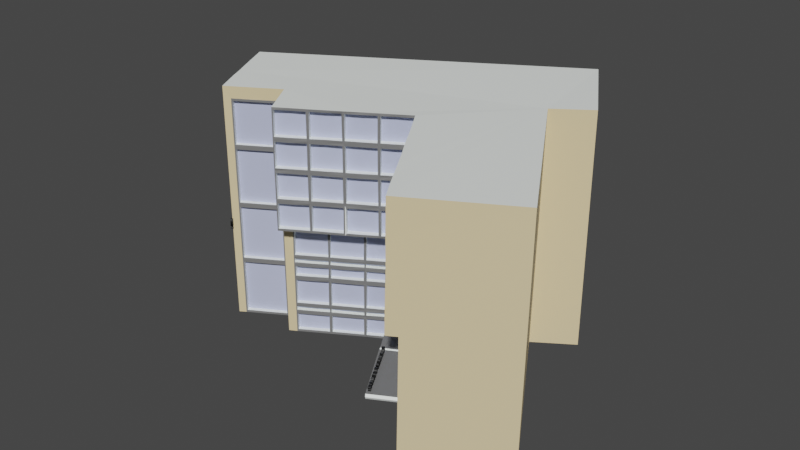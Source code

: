 # Source: G.blend  (saved by Blender 3.1.7; exported with 4.5.12 LTS)
import bpy
from mathutils import Matrix  # noqa: F401  (used for matrix-valued properties, if any)

bpy.ops.wm.read_factory_settings(use_empty=True)
scene = bpy.context.scene
scene.name = 'Scene'

# ---- collections
col_collection = bpy.data.collections.new('Collection'); scene.collection.children.link(col_collection)

# ---- materials (node trees are filled in below, after node groups)
mat_material = bpy.data.materials.new('Material')
mat_material.use_transparent_shadow = False
mat_001 = bpy.data.materials.new('외벽.001')
mat_001.use_transparent_shadow = False
mat_glass = bpy.data.materials.new('Glass')
mat_glass.use_transparent_shadow = False
mat_window_frame = bpy.data.materials.new('window frame')
mat_window_frame.use_transparent_shadow = False
mat_color = bpy.data.materials.new('Color')
mat_color.use_transparent_shadow = False
mat_dunkin = bpy.data.materials.new('Dunkin')
mat_dunkin.use_transparent_shadow = False

# ---- material node trees
mat_material.use_nodes = True; mat_material.node_tree.nodes.clear()
_N = mat_material.node_tree.nodes; _L = mat_material.node_tree.links
n0 = _N.new('ShaderNodeBsdfPrincipled'); n0.name = 'Principled BSDF'; n0.location = (10, 300)
n0.distribution = 'GGX'
n0.subsurface_method = 'RANDOM_WALK_SKIN'
n0.inputs[0].default_value = (0.9576, 1.0, 0.9681, 1.0)
n0.inputs[3].default_value = 1.45
n0.inputs[27].default_value = (0.0, 0.0, 0.0, 1.0)
n0.inputs[28].default_value = 1.0
n1 = _N.new('ShaderNodeOutputMaterial'); n1.name = 'Material Output'; n1.location = (300, 300)
_L.new(n0.outputs[0], n1.inputs[0])
n1.is_active_output = True
mat_001.use_nodes = True; mat_001.node_tree.nodes.clear()
_N = mat_001.node_tree.nodes; _L = mat_001.node_tree.links
n0 = _N.new('ShaderNodeBsdfPrincipled'); n0.name = 'Principled BSDF'; n0.location = (10, 300)
n0.distribution = 'GGX'
n0.subsurface_method = 'RANDOM_WALK_SKIN'
n0.inputs[0].default_value = (0.7913, 0.6414, 0.3753, 1.0)
n0.inputs[3].default_value = 1.45
n0.inputs[27].default_value = (0.0, 0.0, 0.0, 1.0)
n0.inputs[28].default_value = 1.0
n1 = _N.new('ShaderNodeOutputMaterial'); n1.name = 'Material Output'; n1.location = (300, 300)
_L.new(n0.outputs[0], n1.inputs[0])
n1.is_active_output = True
mat_glass.use_nodes = True; mat_glass.node_tree.nodes.clear()
_N = mat_glass.node_tree.nodes; _L = mat_glass.node_tree.links
n0 = _N.new('ShaderNodeBsdfPrincipled'); n0.name = 'Principled BSDF'; n0.location = (10, 300)
n0.distribution = 'GGX'
n0.subsurface_method = 'RANDOM_WALK_SKIN'
n0.inputs[0].default_value = (0.5149, 0.5583, 0.7682, 1.0)
n0.inputs[3].default_value = 1.45
n0.inputs[27].default_value = (0.0, 0.0, 0.0, 1.0)
n0.inputs[28].default_value = 1.0
n1 = _N.new('ShaderNodeOutputMaterial'); n1.name = 'Material Output'; n1.location = (300, 300)
_L.new(n0.outputs[0], n1.inputs[0])
n1.is_active_output = True
mat_window_frame.use_nodes = True; mat_window_frame.node_tree.nodes.clear()
_N = mat_window_frame.node_tree.nodes; _L = mat_window_frame.node_tree.links
n0 = _N.new('ShaderNodeBsdfPrincipled'); n0.name = 'Principled BSDF'; n0.location = (10, 300)
n0.distribution = 'GGX'
n0.subsurface_method = 'RANDOM_WALK_SKIN'
n0.inputs[0].default_value = (0.1902, 0.1902, 0.1902, 1.0)
n0.inputs[3].default_value = 1.45
n0.inputs[27].default_value = (0.0, 0.0, 0.0, 1.0)
n0.inputs[28].default_value = 1.0
n1 = _N.new('ShaderNodeOutputMaterial'); n1.name = 'Material Output'; n1.location = (300, 300)
_L.new(n0.outputs[0], n1.inputs[0])
n1.is_active_output = True
mat_color.use_nodes = True; mat_color.node_tree.nodes.clear()
_N = mat_color.node_tree.nodes; _L = mat_color.node_tree.links
n0 = _N.new('ShaderNodeBsdfPrincipled'); n0.name = 'Principled BSDF'; n0.location = (10, 300)
n0.distribution = 'GGX'
n0.subsurface_method = 'RANDOM_WALK_SKIN'
n0.inputs[0].default_value = (0.004895, 0.004895, 0.004895, 1.0)
n0.inputs[3].default_value = 1.45
n0.inputs[27].default_value = (0.0, 0.0, 0.0, 1.0)
n0.inputs[28].default_value = 1.0
n1 = _N.new('ShaderNodeOutputMaterial'); n1.name = 'Material Output'; n1.location = (300, 300)
_L.new(n0.outputs[0], n1.inputs[0])
n1.is_active_output = True
mat_dunkin.use_nodes = True; mat_dunkin.node_tree.nodes.clear()
_N = mat_dunkin.node_tree.nodes; _L = mat_dunkin.node_tree.links
n0 = _N.new('ShaderNodeBsdfPrincipled'); n0.name = 'Principled BSDF'; n0.location = (10, 300)
n0.distribution = 'GGX'
n0.subsurface_method = 'RANDOM_WALK_SKIN'
n0.inputs[0].default_value = (0.006891, 0.007193, 0.007059, 1.0)
n0.inputs[3].default_value = 1.45
n0.inputs[27].default_value = (0.0, 0.0, 0.0, 1.0)
n0.inputs[28].default_value = 1.0
n1 = _N.new('ShaderNodeOutputMaterial'); n1.name = 'Material Output'; n1.location = (300, 300)
_L.new(n0.outputs[0], n1.inputs[0])
n1.is_active_output = True

# ---- world
world_world = bpy.data.worlds.new('World'); scene.world = world_world
world_world.use_nodes = True; world_world.node_tree.nodes.clear()
_N = world_world.node_tree.nodes; _L = world_world.node_tree.links
n0 = _N.new('ShaderNodeOutputWorld'); n0.name = 'World Output'; n0.location = (300, 300)
n1 = _N.new('ShaderNodeBackground'); n1.name = 'Background'; n1.location = (10, 300)
n1.inputs[0].default_value = (0.05088, 0.05088, 0.05088, 1.0)
_L.new(n1.outputs[0], n0.inputs[0])
n0.is_active_output = True
world_world.color = (0.05088, 0.05088, 0.05088)
world_world.use_sun_shadow = False
world_world.sun_shadow_jitter_overblur = 0.0

# ---- meshes
me_areas_building_006 = bpy.data.meshes.new('Areas:building.006')
me_areas_building_006.from_pydata([(135.6, -113.4, -7.629e-06), (186.4, -92.12, -7.629e-06), (193.3, -108.7, 7.629e-06), (186.2, -111.7, -0.112), (172.3, -120.8, 0.00743), (151.5, -129.5, 7.629e-06), (149.8, -125.5, 7.629e-06), (136.0, -113.2, 19.6), (149.8, -125.5, 20.0), (186.7, -111.4, 19.89), (193.3, -108.7, 20.0), (186.0, -92.28, 19.6), (172.6, -120.7, 10.0), (149.8, -125.5, 10.0), (140.9, -129.2, -7.629e-06), (140.9, -129.2, 20.0), (145.4, -127.3, 10.2), (145.4, -127.3, 1.511e-07), (145.4, -127.3, 15.2), (145.4, -127.3, 5.2), (172.2, -124.5, 19.8), (152.9, -132.4, 19.8), (153.0, -132.6, 10.2), (172.3, -124.7, 10.2), (175.4, -127.5, 9.719), (175.1, -127.5, -0.08143), (145.4, -127.3, 19.01), (142.2, -128.6, 10.2), (142.0, -128.7, -5.647e-06), (142.2, -128.6, 15.2), (142.2, -128.6, 5.2), (148.5, -126.0, 10.2), (148.7, -125.9, 5.798e-06), (148.5, -126.0, 15.2), (148.5, -126.0, 5.2), (148.5, -126.0, 18.81), (142.2, -128.6, 18.81), (199.1, -142.1, -0.06592), (184.0, -148.5, 0.04928), (199.5, -141.8, 19.93), (184.1, -148.1, 9.847), (182.5, -148.8, 10.26), (182.7, -148.7, 19.86), (175.3, -127.6, 5.119), (184.0, -148.2, 5.248), (179.9, -138.0, 9.784), (179.6, -138.0, -0.01607), (179.8, -138.1, 5.184), (138.0, -120.5, 19.8), (137.9, -120.3, -7.629e-06), (138.0, -120.5, 10.2), (139.2, -124.1, 19.8), (139.2, -124.3, -7.629e-06), (136.6, -116.4, -7.629e-06), (139.2, -124.1, 10.2), (138.0, -120.5, 5.2), (138.0, -120.5, 15.2), (139.2, -124.1, 15.2), (139.2, -124.1, 5.2), (137.3, -118.3, -7.629e-06), (138.6, -122.3, 19.8), (138.6, -122.3, -7.629e-06), (135.9, -114.4, -7.629e-06), (138.6, -122.3, 10.2), (138.6, -122.3, 15.2), (138.6, -122.3, 5.2), (139.2, -124.1, 2.7), (138.6, -122.3, 2.7), (139.2, -124.1, 7.7), (138.6, -122.3, 7.7), (139.2, -124.1, 12.7), (138.6, -122.3, 12.7), (139.2, -124.1, 17.7), (138.6, -122.3, 17.7), (138.0, -120.5, 17.7), (136.6, -116.4, 7.5), (136.0, -114.6, 7.3), (138.0, -120.5, 7.7), (137.2, -118.1, 7.3), (138.0, -120.5, 2.7), (138.0, -120.5, 12.7), (136.0, -114.6, 3.95), (136.6, -116.4, 3.75), (137.2, -118.1, 3.95), (151.5, -129.5, 10.0), (162.2, -128.4, 19.8), (152.9, -132.5, 15.2), (177.4, -136.4, 19.83), (177.3, -136.6, 10.23), (182.6, -148.7, 15.26), (172.3, -124.6, 15.2), (162.3, -128.7, 10.2), (177.3, -136.5, 15.23), (162.3, -128.5, 15.2), (167.1, -126.4, 19.8), (153.0, -132.5, 12.7), (180.0, -142.5, 19.84), (179.9, -142.7, 10.25), (182.6, -148.7, 17.76), (172.3, -124.6, 12.7), (167.2, -126.6, 10.2), (157.4, -130.5, 19.8), (152.9, -132.4, 17.7), (174.7, -130.3, 19.81), (174.7, -130.5, 10.21), (182.5, -148.8, 12.76), (172.2, -124.5, 17.7), (157.5, -130.7, 10.2), (174.7, -130.4, 15.21), (180.0, -142.6, 15.24), (177.4, -136.4, 17.73), (177.5, -136.9, 12.73), (157.4, -130.6, 15.2), (167.1, -126.5, 15.2), (162.3, -128.5, 17.7), (162.3, -128.6, 12.7), (167.2, -126.6, 12.7), (167.1, -126.5, 17.7), (157.4, -130.5, 17.7), (180.1, -143.0, 12.75), (180.0, -142.6, 17.74), (174.7, -130.3, 17.71), (174.9, -130.8, 12.72), (157.4, -130.6, 12.7), (169.7, -125.3, 19.8), (181.4, -145.8, 19.85), (181.3, -146.0, 10.25), (169.8, -125.5, 10.2), (160.0, -129.4, 19.8), (176.1, -133.5, 19.82), (176.1, -133.7, 10.22), (160.1, -129.6, 10.2), (173.5, -127.5, 15.21), (178.7, -139.7, 15.24), (155.2, -131.5, 15.2), (164.9, -127.5, 15.2), (164.9, -127.4, 19.8), (178.8, -139.6, 19.84), (178.7, -139.8, 10.24), (164.9, -127.6, 10.2), (155.1, -131.4, 19.8), (173.5, -127.4, 19.81), (173.5, -127.6, 10.21), (155.2, -131.6, 10.2), (176.1, -133.6, 15.22), (181.4, -145.9, 15.25), (160.0, -129.5, 15.2), (169.8, -125.4, 15.2), (164.9, -127.5, 12.7), (169.8, -125.5, 12.7), (164.9, -127.4, 17.7), (169.7, -125.4, 17.7), (155.2, -131.5, 17.7), (160.0, -129.4, 17.7), (178.7, -139.8, 12.74), (181.3, -145.9, 12.75), (178.8, -139.7, 17.74), (181.4, -145.8, 17.75), (173.5, -127.4, 17.71), (176.1, -133.6, 17.72), (173.5, -127.5, 12.71), (176.1, -133.7, 12.72), (155.2, -131.6, 12.7), (160.1, -129.5, 12.7), (152.8, -129.0, 0.0004715), (163.2, -124.6, 0.004183), (171.0, -121.4, 5.203), (160.7, -125.7, 5.202), (158.0, -126.8, 0.002327), (168.4, -122.5, 0.006038), (165.9, -123.5, 5.203), (155.4, -127.9, 5.201), (170.9, -121.4, 2.705), (165.9, -123.5, 2.704), (160.6, -125.7, 2.702), (155.4, -127.9, 2.701), (155.4, -127.9, 0.001399), (165.8, -123.6, 0.005111), (168.3, -122.5, 5.203), (157.8, -126.8, 5.201), (160.6, -125.7, 0.003255), (171.0, -121.4, 0.006966), (163.1, -124.7, 5.202), (153.0, -128.9, 5.2), (168.7, -122.4, 2.705), (163.4, -124.5, 2.703), (158.2, -126.7, 2.702), (153.0, -128.9, 2.7), (171.0, -121.3, 6.403), (168.4, -122.4, 6.402), (160.7, -125.7, 6.401), (157.9, -126.8, 6.401), (155.4, -127.9, 6.4), (152.9, -128.9, 6.4), (165.9, -123.5, 6.402), (163.2, -124.6, 6.401), (152.9, -128.9, 2.025), (155.4, -127.9, 1.676), (163.1, -124.7, 2.028), (165.8, -123.5, 1.679), (163.1, -124.6, 7.076), (165.9, -123.5, 7.077), (153.0, -128.9, 7.075), (155.4, -127.9, 7.075), (157.9, -126.8, 7.076), (160.7, -125.7, 7.076), (157.9, -126.8, 9.175), (160.7, -125.6, 9.175), (153.0, -128.9, 9.175), (155.4, -127.8, 9.175), (168.4, -122.4, 7.077), (171.0, -121.3, 7.077), (168.4, -122.4, 9.175), (171.1, -121.3, 9.175), (163.2, -124.6, 9.175), (166.0, -123.4, 9.175), (168.3, -122.5, 2.03), (170.9, -121.4, 2.031), (157.9, -126.8, 2.027), (160.6, -125.7, 1.678), (161.0, -102.8, -7.629e-06), (173.7, -97.44, -7.629e-06), (148.3, -108.1, -7.629e-06), (186.2, -92.2, 7.7), (135.8, -113.3, 7.7), (180.1, -94.78, -7.629e-06), (154.7, -105.4, -7.629e-06), (161.2, -102.7, 7.7), (186.2, -92.2, 12.7), (186.2, -92.2, 2.7), (135.8, -113.3, 2.7), (135.8, -113.3, 12.7), (167.4, -100.1, -7.629e-06), (142.0, -110.7, -7.629e-06), (161.2, -102.7, 12.7), (161.2, -102.7, 2.7), (173.9, -97.36, 12.7), (148.5, -108.0, 7.7), (148.5, -108.0, 2.7), (173.9, -97.36, 7.7), (173.9, -97.36, 2.7), (148.5, -108.0, 12.7), (142.0, -110.7, 12.7), (154.7, -105.4, 12.7), (167.4, -100.1, 2.7), (180.1, -94.78, 2.7), (180.1, -94.78, 7.7), (142.0, -110.7, 2.7), (154.7, -105.4, 2.7), (154.7, -105.4, 7.35), (167.4, -100.1, 12.7), (180.1, -94.78, 12.7), (142.0, -110.7, 7.35), (167.4, -100.1, 7.35), (186.0, -92.28, 16.65), (186.3, -92.18, 6.4), (135.8, -113.3, 6.4), (136.0, -113.2, 16.65), (161.0, -102.8, 16.65), (161.0, -102.8, 6.4), (186.2, -92.2, 11.05), (135.8, -113.3, 11.05), (161.2, -102.7, 11.05), (173.7, -97.44, 16.65), (173.9, -97.36, 11.05), (148.3, -108.1, 6.4), (173.7, -97.44, 6.4), (148.3, -108.1, 16.65), (148.5, -108.0, 11.05), (142.0, -110.7, 11.25), (154.7, -105.4, 11.25), (154.7, -105.4, 16.65), (180.1, -94.78, 6.4), (154.7, -105.4, 6.4), (167.4, -100.1, 11.25), (180.1, -94.78, 11.25), (180.1, -94.78, 16.65), (167.4, -100.1, 16.65), (142.0, -110.7, 6.4), (167.4, -100.1, 6.4), (142.0, -110.7, 16.65), (173.5, -127.4, 20.01), (174.9, -130.6, 19.82), (173.5, -127.4, 17.31), (172.2, -124.5, 17.3), (172.0, -124.4, 19.8), (174.9, -130.7, 17.72), (176.1, -133.5, 20.02), (177.5, -136.8, 19.83), (176.1, -133.6, 17.32), (174.7, -130.3, 17.31), (174.8, -130.4, 20.01), (177.5, -136.8, 17.73), (178.8, -139.6, 20.04), (180.2, -142.9, 19.85), (178.8, -139.7, 17.34), (177.4, -136.4, 17.33), (177.5, -136.6, 20.03), (180.2, -142.9, 17.75), (181.4, -145.8, 20.05), (182.8, -148.9, 20.06), (181.4, -145.8, 17.35), (180.0, -142.6, 17.34), (180.1, -142.7, 20.04), (182.6, -148.7, 17.36), (173.5, -127.5, 14.81), (172.3, -124.6, 14.8), (173.5, -127.4, 17.51), (172.0, -124.4, 17.7), (174.9, -130.7, 15.22), (174.9, -130.7, 17.32), (176.1, -133.6, 14.82), (174.9, -130.7, 14.82), (176.1, -133.6, 17.52), (174.8, -130.5, 17.52), (177.5, -136.9, 15.23), (177.5, -136.8, 17.33), (178.7, -139.7, 14.84), (177.5, -136.9, 14.83), (178.8, -139.7, 17.54), (177.4, -136.6, 17.53), (180.1, -143.0, 15.25), (180.2, -142.9, 17.35), (181.3, -145.9, 14.85), (180.1, -143.0, 14.85), (181.4, -145.8, 17.55), (180.1, -142.8, 17.55), (182.6, -148.8, 14.86), (182.7, -148.9, 17.56), (181.3, -145.9, 15.05), (180.0, -142.6, 14.84), (181.3, -145.9, 12.35), (179.9, -142.7, 12.75), (182.5, -148.8, 12.36), (182.7, -148.9, 15.06), (178.7, -139.7, 15.04), (177.3, -136.5, 14.83), (178.7, -139.8, 12.34), (177.3, -136.5, 12.73), (180.0, -142.8, 15.05), (179.9, -142.7, 12.35), (176.1, -133.6, 15.02), (174.7, -130.4, 14.81), (176.1, -133.7, 12.32), (174.7, -130.4, 12.71), (177.3, -136.5, 12.33), (177.4, -136.7, 15.03), (173.5, -127.5, 15.01), (172.0, -124.5, 15.2), (173.5, -127.5, 12.31), (172.3, -124.6, 12.3), (174.8, -130.5, 15.02), (174.7, -130.4, 12.31), (173.5, -127.6, 10.01), (174.9, -130.8, 10.22), (173.5, -127.5, 12.51), (172.0, -124.5, 12.7), (172.0, -124.6, 10.2), (174.9, -130.8, 12.32), (176.1, -133.7, 10.02), (177.5, -136.9, 10.23), (176.1, -133.7, 12.52), (174.8, -130.6, 12.52), (174.8, -130.6, 10.02), (177.5, -136.9, 12.33), (178.7, -139.8, 10.04), (180.0, -143.1, 10.25), (178.7, -139.8, 12.54), (177.4, -136.7, 12.53), (177.4, -136.8, 10.03), (180.1, -143.0, 12.35), (181.2, -146.0, 10.05), (182.5, -149.0, 10.06), (181.3, -145.9, 12.55), (180.0, -142.8, 12.55), (180.0, -142.9, 10.05), (182.6, -149.0, 12.56), (155.1, -131.4, 20.0), (157.8, -130.3, 19.8), (155.2, -131.5, 17.3), (152.9, -132.4, 17.3), (152.7, -132.4, 20.0), (157.8, -130.4, 17.7), (160.0, -129.4, 20.0), (162.6, -128.3, 19.8), (160.0, -129.4, 17.3), (157.4, -130.5, 17.3), (157.6, -130.4, 20.0), (162.6, -128.3, 17.7), (164.9, -127.3, 20.0), (167.5, -126.3, 19.8), (164.9, -127.4, 17.3), (162.3, -128.5, 17.3), (162.4, -128.4, 20.0), (167.5, -126.3, 17.7), (169.7, -125.3, 20.0), (172.1, -124.3, 20.0), (169.7, -125.4, 17.3), (167.1, -126.5, 17.3), (167.3, -126.3, 20.0), (172.0, -124.4, 17.3), (155.2, -131.5, 14.8), (152.9, -132.5, 14.8), (155.2, -131.5, 17.5), (152.7, -132.5, 17.5), (157.8, -130.4, 15.2), (157.8, -130.4, 17.3), (160.0, -129.5, 14.8), (157.4, -130.6, 14.8), (160.0, -129.4, 17.5), (157.6, -130.5, 17.5), (162.7, -128.4, 15.2), (162.6, -128.3, 17.3), (164.9, -127.5, 14.8), (162.3, -128.6, 14.8), (164.9, -127.4, 17.5), (162.4, -128.4, 17.5), (167.5, -126.4, 15.2), (167.5, -126.3, 17.3), (169.8, -125.4, 14.8), (167.1, -126.5, 14.8), (169.7, -125.4, 17.5), (167.3, -126.4, 17.5), (172.2, -124.4, 17.5), (172.0, -124.5, 14.8), (155.2, -131.5, 15.0), (152.7, -132.5, 15.0), (155.2, -131.6, 12.3), (153.0, -132.5, 12.3), (157.8, -130.4, 14.8), (157.8, -130.5, 12.7), (160.0, -129.5, 15.0), (157.6, -130.5, 15.0), (160.1, -129.5, 12.3), (157.4, -130.6, 12.3), (162.7, -128.4, 12.7), (162.7, -128.4, 14.8), (164.9, -127.5, 15.0), (162.5, -128.5, 15.0), (164.9, -127.5, 12.3), (162.3, -128.6, 12.3), (167.5, -126.4, 14.8), (167.5, -126.4, 12.7), (169.8, -125.4, 15.0), (167.3, -126.4, 15.0), (169.8, -125.5, 12.3), (167.2, -126.6, 12.3), (172.2, -124.4, 15.0), (172.0, -124.5, 12.3), (155.2, -131.6, 10.0), (157.8, -130.5, 10.2), (155.2, -131.6, 12.5), (152.8, -132.6, 12.5), (152.8, -132.6, 10.0), (157.8, -130.5, 12.3), (160.1, -129.6, 10.0), (162.7, -128.5, 10.2), (160.1, -129.5, 12.5), (157.6, -130.6, 12.5), (157.7, -130.6, 10.0), (162.7, -128.5, 12.3), (164.9, -127.6, 10.0), (167.6, -126.5, 10.2), (164.9, -127.5, 12.5), (162.5, -128.5, 12.5), (162.5, -128.6, 10.0), (167.5, -126.4, 12.3), (169.8, -125.5, 10.0), (172.2, -124.5, 10.0), (169.8, -125.5, 12.5), (167.3, -126.5, 12.5), (172.2, -124.5, 12.5), (167.4, -126.5, 10.0), (152.9, -128.9, 6.725), (155.4, -127.9, 6.875), (158.2, -126.7, 7.076), (155.4, -127.8, 9.375), (158.3, -126.7, 9.175), (152.8, -128.9, 9.375), (160.7, -125.7, 6.876), (163.5, -124.5, 7.076), (157.9, -126.8, 6.726), (158.1, -126.7, 9.375), (160.7, -125.6, 9.375), (163.5, -124.5, 9.175), (163.2, -124.6, 6.726), (165.9, -123.5, 6.877), (168.7, -122.3, 7.077), (166.0, -123.4, 9.375), (168.8, -122.3, 9.175), (163.3, -124.5, 9.375), (168.4, -122.4, 6.727), (171.0, -121.3, 6.727), (168.6, -122.3, 9.375), (171.2, -121.2, 9.375), (155.4, -127.9, 6.05), (158.2, -126.7, 6.401), (153.0, -128.9, 6.05), (152.8, -129.0, 6.875), (155.4, -127.9, 6.725), (158.2, -126.7, 6.726), (157.9, -126.8, 6.051), (160.7, -125.7, 6.051), (163.4, -124.5, 6.402), (163.4, -124.5, 6.726), (158.0, -126.8, 6.876), (160.7, -125.7, 6.726), (165.9, -123.5, 6.052), (168.7, -122.3, 6.402), (163.1, -124.6, 6.051), (163.3, -124.6, 6.876), (165.9, -123.5, 6.727), (168.7, -122.3, 6.727), (168.4, -122.5, 6.052), (171.0, -121.4, 6.053), (168.6, -122.4, 6.877), (171.2, -121.3, 6.877), (153.0, -128.9, 4.8), (155.4, -127.9, 4.801), (158.2, -126.7, 5.201), (155.4, -127.9, 6.25), (158.2, -126.7, 6.051), (152.8, -129.0, 6.25), (158.2, -126.7, 4.801), (160.7, -125.7, 4.802), (163.5, -124.5, 5.202), (158.0, -126.8, 6.251), (160.7, -125.7, 6.251), (163.5, -124.5, 6.052), (163.5, -124.5, 4.802), (165.9, -123.5, 4.803), (168.7, -122.3, 5.203), (165.9, -123.5, 6.252), (168.7, -122.3, 6.052), (163.3, -124.6, 6.251), (168.7, -122.3, 4.803), (171.0, -121.4, 4.803), (168.5, -122.4, 6.252), (171.2, -121.3, 6.253), (168.3, -122.5, 4.803), (171.1, -121.3, 5.003), (168.3, -122.5, 2.704), (170.9, -121.4, 2.355), (163.1, -124.7, 4.802), (165.9, -123.5, 5.003), (163.1, -124.7, 2.703), (165.9, -123.5, 2.354), (168.5, -122.4, 5.003), (168.3, -122.5, 2.354), (157.8, -126.8, 4.801), (160.7, -125.7, 5.002), (157.8, -126.9, 2.702), (160.6, -125.7, 2.352), (163.3, -124.6, 5.002), (163.1, -124.7, 2.353), (152.8, -129.0, 5.0), (155.4, -127.9, 5.001), (152.9, -128.9, 2.35), (155.4, -127.9, 2.351), (158.0, -126.8, 5.001), (157.9, -126.8, 2.352), (152.8, -129.0, 2.5), (155.4, -127.9, 2.501), (158.1, -126.7, 2.352), (153.0, -128.9, 1.675), (155.4, -127.9, 2.026), (158.1, -126.7, 2.027), (158.0, -126.8, 2.502), (160.6, -125.7, 2.502), (163.4, -124.6, 2.353), (163.4, -124.6, 2.028), (157.8, -126.9, 1.677), (160.6, -125.7, 2.028), (163.2, -124.6, 2.503), (165.9, -123.5, 2.504), (168.6, -122.4, 2.355), (163.0, -124.7, 1.678), (165.8, -123.5, 2.029), (168.6, -122.4, 2.03), (168.5, -122.4, 2.505), (171.1, -121.3, 2.505), (168.3, -122.5, 1.68), (170.9, -121.4, 1.731), (155.4, -127.9, 0.2014), (152.8, -129.0, 1.875), (153.0, -128.9, 0.2005), (157.8, -126.9, 0.2023), (155.4, -127.9, 1.876), (158.2, -126.7, 1.677), (160.6, -125.7, 0.2033), (158.2, -126.7, 0.2024), (160.6, -125.7, 1.878), (163.0, -124.7, 0.2041), (163.4, -124.5, 1.678), (158.0, -126.8, 1.877), (165.8, -123.6, 0.2051), (163.4, -124.6, 0.2042), (163.2, -124.6, 1.878), (168.2, -122.5, 0.206), (165.8, -123.5, 1.879), (168.6, -122.4, 1.73), (170.9, -121.4, 0.1569), (168.6, -122.4, 0.1561), (168.5, -122.4, 1.88), (171.1, -121.4, 1.881), (138.6, -122.3, 20.0), (139.2, -124.3, 20.0), (137.9, -120.3, 20.0), (138.6, -122.3, 17.3), (139.2, -124.1, 17.3), (138.0, -120.5, 17.3), (138.6, -122.3, 14.8), (139.2, -124.1, 14.8), (138.0, -120.5, 14.8), (138.6, -122.3, 17.5), (139.2, -124.3, 17.5), (137.9, -120.3, 17.5), (138.6, -122.3, 15.0), (139.2, -124.3, 15.0), (137.9, -120.3, 15.0), (138.6, -122.3, 12.3), (139.2, -124.1, 12.3), (138.0, -120.5, 12.3), (138.6, -122.3, 9.8), (139.2, -124.1, 9.8), (138.0, -120.5, 9.8), (138.6, -122.3, 12.5), (139.2, -124.3, 12.5), (137.9, -120.3, 12.5), (138.6, -122.3, 10.0), (139.2, -124.3, 10.0), (137.9, -120.3, 10.0), (138.6, -122.3, 7.3), (139.2, -124.1, 7.3), (138.0, -120.5, 7.3), (138.6, -122.3, 4.8), (139.2, -124.1, 4.8), (138.0, -120.5, 4.8), (138.6, -122.3, 7.5), (139.2, -124.3, 7.5), (137.9, -120.3, 7.5), (138.6, -122.3, 5.0), (139.2, -124.3, 5.0), (137.9, -120.3, 5.0), (138.6, -122.3, 2.3), (139.2, -124.1, 2.3), (138.0, -120.5, 2.3), (138.6, -122.3, 0.2), (138.0, -120.5, 0.2), (139.2, -124.1, 0.2), (138.6, -122.3, 2.5), (139.2, -124.3, 2.5), (137.9, -120.3, 2.5), (136.0, -114.6, 3.55), (137.2, -118.1, 3.55), (135.9, -114.4, 7.5), (137.3, -118.3, 7.5), (136.6, -116.4, 7.3), (136.6, -116.4, 3.95), (136.6, -116.4, 0.2), (137.2, -118.1, 0.2), (135.9, -114.4, 3.75), (136.0, -114.6, 0.2), (137.3, -118.3, 3.75), (136.6, -116.4, 3.55), (148.5, -126.0, 14.8), (145.4, -127.3, 14.8), (142.0, -128.7, 19.01), (145.4, -127.3, 18.81), (142.2, -128.6, 14.8), (148.7, -125.9, 19.01), (148.5, -126.0, 9.8), (145.4, -127.3, 9.8), (148.7, -125.9, 15.0), (145.4, -127.3, 15.0), (142.2, -128.6, 9.8), (142.0, -128.7, 15.0), (148.7, -125.9, 10.0), (145.4, -127.3, 10.0), (148.5, -126.0, 4.8), (145.4, -127.3, 4.8), (142.0, -128.7, 10.0), (142.2, -128.6, 4.8), (148.5, -126.0, 0.2), (145.4, -127.3, 0.2), (148.7, -125.9, 5.0), (145.4, -127.3, 5.0), (142.0, -128.7, 5.0), (142.2, -128.6, 0.2), (184.0, -148.2, 4.848), (184.2, -148.3, 10.05), (179.7, -137.6, 9.782), (179.6, -137.7, 5.182), (175.4, -127.3, 9.918), (175.3, -127.6, 4.719), (179.8, -137.8, 9.983), (179.7, -138.1, 4.785), (179.6, -138.2, 0.185), (184.1, -148.4, 5.049), (183.9, -148.3, 0.248), (179.6, -137.7, 4.782), (175.3, -127.4, 4.918), (179.5, -137.8, 0.1827), (175.2, -127.7, 0.1196), (179.7, -137.9, 4.983), (135.6, -113.4, 20.0), (186.4, -92.12, 20.0), (186.2, -92.2, 16.05), (135.8, -113.3, 16.05), (142.0, -110.7, 16.25), (148.5, -108.0, 16.05), (161.2, -102.7, 16.05), (167.4, -100.1, 16.25), (173.9, -97.36, 16.05), (180.1, -94.78, 16.25), (154.7, -105.4, 16.25), (135.8, -113.3, 19.8), (186.2, -92.2, 19.8), (186.2, -92.2, 16.45), (135.8, -113.3, 16.45), (142.0, -110.7, 16.45), (148.3, -108.1, 16.45), (161.0, -102.8, 16.45), (167.4, -100.1, 16.45), (173.7, -97.44, 16.45), (180.1, -94.78, 16.45), (154.7, -105.4, 16.45), (186.4, -92.12, 12.5), (186.4, -92.12, 16.25), (173.5, -97.52, 12.7), (173.5, -97.52, 16.05), (180.1, -94.78, 12.5), (180.1, -94.78, 16.05), (160.8, -102.8, 12.7), (160.8, -102.8, 16.05), (173.7, -97.44, 12.5), (173.7, -97.44, 16.25), (167.4, -100.1, 12.5), (167.4, -100.1, 16.05), (161.0, -102.8, 12.5), (161.0, -102.8, 16.25), (148.1, -108.2, 12.7), (148.1, -108.2, 16.05), (154.7, -105.4, 12.5), (154.7, -105.4, 16.05), (135.6, -113.4, 12.5), (135.6, -113.4, 16.25), (148.3, -108.1, 12.5), (148.3, -108.1, 16.25), (142.0, -110.7, 12.5), (142.0, -110.7, 16.05), (186.3, -92.18, 7.35), (186.4, -92.12, 11.25), (173.5, -97.52, 7.7), (173.5, -97.52, 11.05), (180.1, -94.78, 7.35), (180.1, -94.78, 11.05), (160.8, -102.8, 7.7), (160.8, -102.8, 11.05), (173.7, -97.44, 7.35), (173.7, -97.44, 11.25), (167.4, -100.1, 7.7), (167.4, -100.1, 11.05), (161.0, -102.8, 7.35), (161.0, -102.8, 11.25), (148.1, -108.2, 7.7), (148.1, -108.2, 11.05), (154.7, -105.4, 7.7), (154.7, -105.4, 11.05), (135.6, -113.4, 11.25), (135.8, -113.3, 7.35), (148.3, -108.1, 7.35), (148.3, -108.1, 11.25), (142.0, -110.7, 7.7), (142.0, -110.7, 11.05), (186.2, -92.2, 6.05), (186.4, -92.12, 7.5), (135.8, -113.3, 6.05), (180.1, -94.78, 7.5), (135.6, -113.4, 7.5), (173.7, -97.44, 7.5), (154.7, -105.4, 7.5), (161.0, -102.8, 7.5), (148.3, -108.1, 7.5), (142.0, -110.7, 7.5), (167.4, -100.1, 7.5), (161.2, -102.7, 6.05), (167.4, -100.1, 6.25), (173.9, -97.36, 6.05), (142.0, -110.7, 6.25), (148.5, -108.0, 6.05), (154.7, -105.4, 6.25), (180.1, -94.78, 6.25), (186.2, -92.2, 2.3), (186.4, -92.12, 6.25), (173.5, -97.52, 2.7), (173.5, -97.52, 6.05), (180.1, -94.78, 2.5), (180.1, -94.78, 6.05), (160.8, -102.8, 2.7), (160.8, -102.8, 6.05), (173.5, -97.52, 2.3), (173.7, -97.44, 6.25), (167.4, -100.1, 2.5), (167.4, -100.1, 6.05), (160.8, -102.8, 2.3), (161.0, -102.8, 6.25), (148.1, -108.2, 2.7), (148.1, -108.2, 6.05), (154.7, -105.4, 2.5), (154.7, -105.4, 6.05), (135.8, -113.3, 2.3), (135.6, -113.4, 6.25), (148.1, -108.2, 2.3), (148.3, -108.1, 6.25), (142.0, -110.7, 2.5), (142.0, -110.7, 6.05), (142.0, -110.7, 0.2), (148.1, -108.2, 0.2), (135.6, -113.4, 2.5), (135.8, -113.3, 0.2), (148.5, -108.0, 2.3), (142.0, -110.7, 2.3), (154.7, -105.4, 0.2), (160.8, -102.8, 0.2), (148.5, -108.0, 0.2), (161.2, -102.7, 2.3), (148.3, -108.1, 2.5), (154.7, -105.4, 2.3), (167.4, -100.1, 0.2), (173.5, -97.52, 0.2), (161.2, -102.7, 0.2), (161.0, -102.8, 2.5), (173.9, -97.36, 2.3), (167.4, -100.1, 2.3), (180.1, -94.78, 0.2), (173.9, -97.36, 0.2), (186.2, -92.2, 0.2), (186.4, -92.12, 2.5), (173.7, -97.44, 2.5), (180.1, -94.78, 2.3), (138.9, -122.2, 0.2), (139.5, -123.9, 0.2), (138.3, -120.4, 0.2), (138.9, -122.2, 15.2), (138.9, -122.2, 17.3), (138.9, -122.2, 17.7), (138.9, -122.2, 19.8), (138.9, -122.2, 10.2), (138.9, -122.2, 12.3), (138.9, -122.2, 12.7), (138.9, -122.2, 14.8), (138.9, -122.2, 5.2), (138.9, -122.2, 7.3), (138.9, -122.2, 7.7), (138.9, -122.2, 9.8), (138.9, -122.2, 2.3), (138.9, -122.2, 2.7), (138.9, -122.2, 4.8), (136.9, -116.2, 3.95), (136.9, -116.2, 7.3), (136.9, -116.2, 0.2), (137.5, -118.0, 0.2), (136.3, -114.5, 0.2), (136.9, -116.2, 3.55), (139.5, -123.9, 19.8), (138.3, -120.4, 19.8), (139.5, -123.9, 17.7), (138.3, -120.4, 17.7), (139.5, -123.9, 15.2), (138.3, -120.4, 15.2), (139.5, -123.9, 17.3), (138.3, -120.4, 17.3), (139.5, -123.9, 14.8), (138.3, -120.4, 14.8), (139.5, -123.9, 12.7), (138.3, -120.4, 12.7), (139.5, -123.9, 10.2), (138.3, -120.4, 10.2), (139.5, -123.9, 12.3), (138.3, -120.4, 12.3), (139.5, -123.9, 9.8), (138.3, -120.4, 9.8), (139.5, -123.9, 7.7), (138.3, -120.4, 7.7), (139.5, -123.9, 5.2), (138.3, -120.4, 5.2), (139.5, -123.9, 7.3), (138.3, -120.4, 7.3), (139.5, -123.9, 4.8), (138.3, -120.4, 4.8), (139.5, -123.9, 2.7), (138.3, -120.4, 2.7), (139.5, -123.9, 2.3), (138.3, -120.4, 2.3), (136.3, -114.5, 3.95), (136.3, -114.5, 7.3), (137.5, -118.0, 3.95), (137.5, -118.0, 7.3), (136.3, -114.5, 3.55), (137.5, -118.0, 3.55), (148.3, -125.3, 0.2), (145.1, -126.6, 0.2), (145.1, -126.6, 9.8), (145.1, -126.6, 5.2), (145.1, -126.6, 4.8), (145.1, -126.6, 10.2), (145.1, -126.6, 14.8), (145.1, -126.6, 18.81), (145.1, -126.6, 15.2), (141.9, -127.9, 0.2), (148.3, -125.3, 15.2), (141.9, -127.9, 18.81), (141.9, -127.9, 15.2), (148.3, -125.3, 18.81), (148.3, -125.3, 10.2), (148.3, -125.3, 14.8), (141.9, -127.9, 10.2), (141.9, -127.9, 14.8), (148.3, -125.3, 9.8), (148.3, -125.3, 5.2), (141.9, -127.9, 9.8), (141.9, -127.9, 5.2), (148.3, -125.3, 4.8), (141.9, -127.9, 4.8), (159.7, -128.6, 10.19), (159.7, -128.6, 12.29), (159.7, -128.6, 12.69), (159.6, -128.5, 14.79), (154.8, -130.6, 12.69), (154.8, -130.6, 14.79), (159.6, -128.5, 15.19), (159.6, -128.5, 17.29), (159.6, -128.5, 17.69), (159.6, -128.4, 19.79), (154.8, -130.5, 17.69), (154.7, -130.5, 19.79), (169.4, -124.5, 15.19), (169.3, -124.4, 17.29), (169.3, -124.4, 17.69), (169.3, -124.4, 19.79), (164.5, -126.4, 17.69), (164.5, -126.4, 19.79), (169.4, -124.6, 10.19), (169.4, -124.5, 12.29), (169.4, -124.5, 12.69), (169.4, -124.5, 14.79), (164.5, -126.6, 12.69), (164.5, -126.5, 14.79), (164.5, -126.6, 10.19), (164.5, -126.6, 12.29), (164.5, -126.5, 15.19), (164.5, -126.5, 17.29), (154.8, -130.6, 15.19), (154.8, -130.5, 17.29), (154.8, -130.7, 10.19), (154.8, -130.6, 12.29), (157.0, -129.5, 19.79), (152.5, -131.5, 17.69), (152.5, -131.4, 19.79), (157.0, -129.6, 17.69), (161.8, -127.5, 19.79), (157.4, -129.4, 17.69), (157.4, -129.4, 19.79), (161.9, -127.5, 17.69), (166.7, -125.5, 19.79), (162.2, -127.4, 17.69), (162.2, -127.3, 19.79), (166.7, -125.5, 17.69), (171.6, -123.4, 19.79), (167.1, -125.4, 17.69), (167.1, -125.3, 19.79), (171.6, -123.5, 17.69), (152.5, -131.5, 15.19), (152.5, -131.5, 17.29), (157.0, -129.6, 15.19), (157.0, -129.6, 17.29), (157.4, -129.5, 15.19), (157.4, -129.4, 17.29), (161.9, -127.6, 15.19), (161.9, -127.5, 17.29), (162.3, -127.4, 15.19), (162.2, -127.4, 17.29), (166.7, -125.6, 15.19), (166.7, -125.5, 17.29), (167.1, -125.4, 15.19), (167.1, -125.4, 17.29), (171.6, -123.5, 17.29), (171.6, -123.5, 15.19), (152.5, -131.5, 14.79), (152.6, -131.6, 12.69), (157.0, -129.6, 14.79), (157.0, -129.7, 12.69), (157.4, -129.5, 14.79), (157.4, -129.5, 12.69), (161.9, -127.6, 12.69), (161.9, -127.6, 14.79), (162.3, -127.4, 14.79), (162.3, -127.5, 12.69), (166.7, -125.6, 14.79), (166.8, -125.6, 12.69), (167.1, -125.4, 14.79), (167.1, -125.5, 12.69), (171.6, -123.5, 14.79), (171.6, -123.6, 12.69), (157.1, -129.7, 10.19), (152.6, -131.6, 12.29), (152.6, -131.6, 10.19), (157.0, -129.7, 12.29), (161.9, -127.7, 10.19), (157.4, -129.5, 12.29), (157.4, -129.6, 10.19), (161.9, -127.7, 12.29), (166.8, -125.7, 10.19), (162.3, -127.5, 12.29), (162.3, -127.5, 10.19), (166.8, -125.6, 12.29), (171.6, -123.6, 10.19), (167.1, -125.5, 12.29), (171.6, -123.6, 12.29), (167.2, -125.5, 10.19), (177.4, -133.1, 10.22), (177.4, -133.1, 12.32), (177.4, -133.1, 12.72), (177.4, -133.1, 14.82), (174.8, -127.0, 12.71), (174.8, -126.9, 14.8), (177.4, -133.0, 15.22), (177.4, -133.0, 17.32), (177.4, -133.0, 17.71), (177.4, -132.9, 19.81), (174.8, -126.9, 17.7), (174.8, -126.8, 19.8), (182.7, -145.3, 15.24), (182.7, -145.3, 17.34), (182.7, -145.3, 17.74), (182.7, -145.2, 19.84), (180.1, -139.1, 17.73), (180.1, -139.1, 19.82), (182.6, -145.4, 10.24), (182.6, -145.4, 12.34), (182.6, -145.4, 12.74), (182.6, -145.3, 14.84), (180.0, -139.2, 12.73), (180.0, -139.2, 14.83), (180.0, -139.3, 10.23), (180.0, -139.2, 12.33), (180.0, -139.2, 15.23), (180.1, -139.1, 17.33), (174.8, -126.9, 15.2), (174.8, -126.9, 17.3), (174.8, -127.0, 10.21), (174.8, -127.0, 12.31), (176.0, -129.7, 19.81), (173.5, -124.0, 17.7), (173.5, -123.9, 19.8), (176.0, -129.7, 17.71), (178.7, -135.8, 19.82), (176.2, -130.1, 17.71), (176.2, -130.1, 19.81), (178.7, -135.9, 17.72), (181.3, -142.0, 19.83), (178.8, -136.2, 17.72), (178.8, -136.2, 19.82), (181.3, -142.0, 17.73), (184.0, -148.1, 19.84), (181.5, -142.4, 17.73), (181.5, -142.3, 19.83), (183.9, -148.1, 17.74), (173.6, -124.0, 15.2), (173.5, -124.0, 17.3), (176.0, -129.8, 15.21), (176.0, -129.7, 17.31), (176.2, -130.2, 15.21), (176.2, -130.1, 17.31), (178.6, -135.9, 15.22), (178.7, -135.9, 17.32), (178.8, -136.3, 15.22), (178.8, -136.3, 17.32), (181.3, -142.1, 15.23), (181.3, -142.0, 17.33), (181.4, -142.4, 15.23), (181.5, -142.4, 17.33), (183.9, -148.2, 15.24), (183.9, -148.2, 17.34), (181.4, -142.4, 14.83), (181.4, -142.5, 12.73), (183.8, -148.2, 12.74), (183.9, -148.2, 14.84), (178.8, -136.3, 14.82), (178.8, -136.3, 12.72), (181.3, -142.1, 14.83), (181.2, -142.1, 12.73), (176.2, -130.2, 14.81), (176.2, -130.2, 12.71), (178.6, -136.0, 12.72), (178.6, -135.9, 14.82), (173.6, -124.0, 14.8), (173.6, -124.1, 12.7), (176.0, -129.8, 14.81), (176.0, -129.8, 12.71), (176.0, -129.9, 10.21), (173.6, -124.1, 12.3), (173.6, -124.1, 10.2), (176.0, -129.9, 12.31), (178.6, -136.0, 10.22), (176.2, -130.2, 12.31), (176.2, -130.3, 10.21), (178.6, -136.0, 12.32), (181.2, -142.2, 10.23), (178.8, -136.4, 12.32), (178.8, -136.4, 10.22), (181.2, -142.1, 12.33), (183.8, -148.3, 10.24), (181.4, -142.5, 12.33), (181.3, -142.5, 10.23), (183.8, -148.2, 12.34), (175.6, -139.6, 5.044), (180.1, -150.1, 5.11), (171.2, -129.1, 4.979), (175.7, -139.8, 5.246), (180.0, -149.9, 5.309), (171.3, -129.3, 5.18), (175.6, -139.4, 5.243), (175.7, -139.8, 4.846), (180.0, -149.9, 4.909), (171.3, -129.3, 4.78), (175.6, -139.4, 4.843), (181.6, -137.4, 0.1557), (185.8, -147.5, 0.2188), (177.1, -126.9, 0.09047), (181.4, -137.0, 0.1535), (185.9, -147.4, 5.218), (186.0, -147.3, 9.818), (181.8, -137.2, 9.755), (181.7, -137.3, 5.155), (177.4, -126.7, 9.69), (177.3, -126.8, 5.09), (181.6, -136.8, 9.753), (181.5, -136.9, 5.153), (185.9, -147.4, 4.818), (181.7, -137.3, 4.755), (177.3, -126.8, 4.69), (181.5, -136.9, 4.753), (180.6, -96.21, 0.2), (186.8, -93.62, 0.2), (155.3, -106.8, 0.2), (161.4, -104.3, 0.2), (168.0, -101.5, 0.2), (174.1, -98.94, 0.2), (142.6, -112.2, 0.2), (148.7, -109.6, 0.2), (174.5, -98.79, 0.2), (149.1, -109.4, 0.2), (161.8, -104.1, 0.2), (136.4, -114.7, 0.2), (142.6, -112.2, 7.7), (142.6, -112.2, 11.05), (155.3, -106.8, 7.7), (155.3, -106.8, 11.05), (155.3, -106.8, 12.7), (155.3, -106.8, 16.05), (168.0, -101.5, 2.3), (180.6, -96.21, 2.3), (180.6, -96.21, 2.7), (180.6, -96.21, 6.05), (142.6, -112.2, 2.3), (155.3, -106.8, 2.3), (155.3, -106.8, 2.7), (155.3, -106.8, 6.05), (168.0, -101.5, 7.7), (168.0, -101.5, 11.05), (180.6, -96.21, 7.7), (180.6, -96.21, 11.05), (180.6, -96.21, 12.7), (180.6, -96.21, 16.05), (168.0, -101.5, 12.7), (168.0, -101.5, 16.05), (142.6, -112.2, 2.7), (142.6, -112.2, 6.05), (168.0, -101.5, 2.7), (168.0, -101.5, 6.05), (142.6, -112.2, 12.7), (142.6, -112.2, 16.05), (186.8, -93.62, 12.7), (186.8, -93.62, 16.05), (174.5, -98.79, 12.7), (174.5, -98.79, 16.05), (161.8, -104.1, 12.7), (161.8, -104.1, 16.05), (174.1, -98.94, 12.7), (174.1, -98.94, 16.05), (161.4, -104.3, 12.7), (161.4, -104.3, 16.05), (149.1, -109.4, 12.7), (149.1, -109.4, 16.05), (136.4, -114.7, 12.7), (136.4, -114.7, 16.05), (148.7, -109.6, 12.7), (148.7, -109.6, 16.05), (186.8, -93.62, 7.7), (186.8, -93.62, 11.05), (174.5, -98.79, 7.7), (174.5, -98.79, 11.05), (161.8, -104.1, 7.7), (161.8, -104.1, 11.05), (174.1, -98.94, 7.7), (174.1, -98.94, 11.05), (161.4, -104.3, 7.7), (161.4, -104.3, 11.05), (149.1, -109.4, 7.7), (149.1, -109.4, 11.05), (136.4, -114.7, 7.7), (136.4, -114.7, 11.05), (148.7, -109.6, 7.7), (148.7, -109.6, 11.05), (186.8, -93.62, 2.7), (186.8, -93.62, 6.05), (174.5, -98.79, 2.7), (174.5, -98.79, 6.05), (161.8, -104.1, 2.7), (161.8, -104.1, 6.05), (174.1, -98.94, 2.7), (174.1, -98.94, 6.05), (161.4, -104.3, 2.7), (161.4, -104.3, 6.05), (149.1, -109.4, 2.7), (149.1, -109.4, 6.05), (136.4, -114.7, 2.7), (136.4, -114.7, 6.05), (148.7, -109.6, 2.7), (148.7, -109.6, 6.05), (136.4, -114.7, 2.3), (148.7, -109.6, 2.3), (161.4, -104.3, 2.3), (149.1, -109.4, 2.3), (161.8, -104.1, 2.3), (174.1, -98.94, 2.3), (186.8, -93.62, 2.3), (174.5, -98.79, 2.3), (136.6, -114.7, 19.6), (186.6, -93.72, 19.6), (186.6, -93.72, 16.65), (136.6, -114.7, 16.65), (142.6, -112.2, 16.65), (148.9, -109.5, 16.65), (161.6, -104.2, 16.65), (168.0, -101.5, 16.65), (174.3, -98.88, 16.65), (180.7, -96.23, 16.65), (155.3, -106.9, 16.65), (155.1, -127.2, 0.2008), (152.7, -128.2, 0.2), (165.5, -122.8, 0.2033), (163.1, -123.8, 0.2024), (160.3, -125.0, 0.2021), (157.9, -126.0, 0.2012), (170.6, -120.7, 0.1546), (168.3, -121.7, 0.1538), (157.5, -126.1, 0.2017), (167.9, -121.8, 0.2042), (162.7, -124.0, 0.2029), (155.1, -127.1, 2.35), (155.1, -127.1, 2.026), (155.1, -127.1, 1.676), (165.6, -122.8, 2.352), (165.5, -122.8, 2.027), (165.5, -122.8, 1.677), (165.6, -122.7, 6.725), (165.6, -122.7, 6.4), (165.6, -122.7, 6.05), (165.6, -122.8, 5.201), (155.1, -127.1, 6.725), (155.1, -127.1, 6.4), (155.1, -127.1, 6.05), (155.1, -127.1, 5.2), (160.4, -124.9, 6.725), (160.4, -124.9, 6.4), (160.4, -124.9, 6.05), (160.4, -124.9, 5.2), (160.4, -124.9, 9.174), (160.4, -124.9, 7.075), (155.1, -127.1, 9.174), (155.1, -127.1, 7.075), (165.7, -122.7, 9.173), (165.6, -122.7, 7.075), (165.6, -122.8, 4.801), (165.5, -122.8, 2.702), (160.3, -125.0, 2.351), (160.3, -125.0, 2.026), (160.3, -125.0, 1.676), (160.4, -124.9, 4.8), (160.3, -125.0, 2.701), (155.1, -127.1, 4.8), (155.1, -127.1, 2.7), (152.7, -128.1, 7.074), (157.6, -126.1, 7.075), (157.6, -126.1, 9.174), (152.7, -128.1, 9.174), (162.8, -123.9, 7.075), (157.9, -126.0, 7.074), (157.9, -125.9, 9.174), (162.8, -123.9, 9.174), (163.2, -123.8, 7.074), (168.1, -121.7, 7.075), (168.1, -121.7, 9.174), (163.2, -123.7, 9.173), (168.4, -121.6, 7.075), (170.7, -120.6, 7.075), (168.5, -121.5, 9.173), (170.8, -120.6, 9.173), (157.6, -126.1, 6.4), (152.6, -128.2, 6.399), (152.6, -128.2, 6.724), (157.6, -126.1, 6.725), (157.9, -126.0, 6.4), (162.9, -123.9, 6.4), (162.9, -123.9, 6.725), (157.9, -126.0, 6.724), (168.1, -121.7, 6.4), (163.1, -123.8, 6.4), (163.1, -123.8, 6.724), (168.1, -121.7, 6.725), (168.4, -121.6, 6.4), (170.7, -120.6, 6.4), (168.4, -121.6, 6.725), (170.7, -120.6, 6.725), (152.7, -128.1, 5.2), (157.5, -126.1, 5.2), (157.6, -126.1, 6.05), (152.7, -128.1, 6.049), (157.9, -126.0, 5.2), (162.8, -123.9, 5.201), (157.9, -126.0, 6.05), (162.8, -123.9, 6.05), (163.2, -123.8, 5.2), (168.0, -121.7, 5.201), (168.1, -121.7, 6.05), (163.2, -123.8, 6.05), (168.4, -121.6, 5.201), (170.7, -120.7, 5.201), (168.4, -121.6, 6.05), (170.7, -120.6, 6.05), (168.4, -121.6, 4.801), (170.6, -120.7, 4.801), (168.4, -121.6, 2.702), (170.6, -120.7, 2.703), (163.2, -123.8, 4.8), (163.1, -123.8, 2.701), (168.0, -121.7, 4.801), (168.0, -121.8, 2.703), (157.9, -126.0, 4.8), (157.9, -126.0, 2.701), (162.8, -123.9, 4.801), (162.8, -124.0, 2.702), (152.7, -128.1, 4.8), (152.7, -128.2, 2.7), (157.5, -126.1, 4.8), (157.5, -126.1, 2.701), (152.6, -128.2, 2.35), (157.6, -126.1, 2.351), (152.6, -128.2, 2.025), (157.6, -126.1, 2.026), (157.8, -126.0, 2.351), (162.8, -123.9, 2.352), (162.8, -123.9, 2.027), (157.8, -126.0, 2.026), (163.1, -123.8, 2.351), (168.0, -121.8, 2.353), (163.1, -123.8, 2.027), (168.0, -121.8, 2.028), (168.3, -121.7, 2.352), (170.6, -120.7, 2.353), (168.3, -121.7, 2.028), (170.6, -120.7, 2.028), (152.7, -128.2, 1.675), (157.5, -126.1, 1.676), (162.7, -124.0, 1.677), (157.9, -126.0, 1.676), (163.1, -123.8, 1.677), (168.0, -121.8, 1.678), (168.3, -121.7, 1.728), (170.6, -120.7, 1.728)], [(655, 779)], [(2, 10, 9, 3), (1, 838, 794, 776, 752, 727, 728, 706, 10, 2), (34, 671, 919, 920), (665, 666, 907, 916), (36, 29, 913, 912), (30, 19, 904, 922), (16, 31, 915, 906), (33, 35, 914, 911), (670, 667, 26), (682, 688, 910, 924), (697, 699, 1129, 1128), (703, 702, 1131, 1130), (702, 700, 1143, 1131), (696, 697, 1128, 1141), (50, 63, 848, 878), (632, 634, 888, 853), (646, 648, 843, 894), (63, 54, 877, 848), (633, 632, 853, 887), (649, 645, 893, 842), (55, 65, 852, 886), (644, 646, 894, 856), (664, 653, 899, 864), (65, 58, 885, 852), (645, 644, 856, 893), (654, 664, 864, 900), (660, 654, 900, 862), (653, 662, 863, 899), (72, 51, 865, 867), (48, 74, 868, 866), (14, 15, 606, 615, 618, 627, 630, 639, 642, 651, 52), (74, 73, 846, 868), (643, 640, 656, 663, 59, 49, 652), (70, 612, 873, 875), (73, 72, 867, 846), (4, 25, 701, 693, 12), (400, 397, 938, 987), (385, 406, 978, 932), (338, 336, 1096, 1095), (282, 286, 1058, 1059), (352, 349, 1052, 1104), (147, 348, 988, 937), (429, 430, 994, 993), (405, 146, 931, 977), (348, 400, 987, 988), (163, 115, 995, 927), (397, 418, 986, 938), (414, 407, 928, 996), (441, 442, 1002, 1001), (417, 147, 937, 985), (115, 414, 996, 995), (118, 101, 957, 960), (149, 356, 1004, 945), (122, 161, 1023, 1094), (159, 110, 1060, 1029), (23, 142, 1051, 1103), (97, 340, 1112, 1109), (311, 312, 1093, 1024), (110, 87, 1057, 1060), (350, 23, 1103, 1102), (294, 298, 1066, 1067), (340, 337, 1046, 1112), (129, 282, 1059, 1030), (349, 350, 1102, 1052), (157, 98, 1068, 1035), (430, 163, 927, 994), (152, 118, 960, 935), (424, 419, 946, 1003), (454, 450, 1011, 1010), (407, 429, 993, 928), (21, 102, 958, 959), (364, 360, 1111, 1110), (286, 159, 1029, 1058), (142, 104, 1101, 1051), (98, 42, 1065, 1068), (360, 138, 1045, 1111), (310, 309, 1073, 1074), (87, 129, 1030, 1057), (125, 294, 1067, 1036), (337, 364, 1110, 1046), (296, 289, 1028, 1076), (298, 157, 1035, 1066), (138, 97, 1109, 1045), (356, 424, 1003, 1004), (117, 94, 965, 968), (440, 433, 926, 1012), (140, 21, 959, 936), (442, 149, 945, 1002), (150, 117, 968, 941), (13, 8, 15, 14, 28, 687, 681, 676, 667, 670, 673, 677, 685, 32, 6), (672, 675, 921, 903), (91, 440, 1012, 1009), (466, 462, 1020, 1018), (102, 152, 935, 958), (419, 441, 1001, 946), (136, 384, 967, 942), (92, 296, 1076, 1075), (322, 321, 1081, 1082), (42, 125, 1036, 1065), (144, 92, 1075, 1027), (450, 131, 925, 1011), (531, 166, 1340, 1339), (189, 491, 1322, 1319), (511, 504, 1321, 1268), (564, 585, 1252, 1375), (504, 503, 1320, 1321), (586, 571, 1376, 1259), (503, 194, 1269, 1320), (571, 197, 1264, 1376), (477, 475, 1300, 1301), (194, 189, 1319, 1269), (197, 564, 1375, 1264), (200, 214, 1302, 1299), (214, 207, 1280, 1302), (551, 549, 1357, 1358), (528, 525, 1335, 1338), (207, 477, 1301, 1280), (517, 187, 1356, 1355), (178, 513, 1337, 1336), (475, 205, 1281, 1300), (175, 551, 1358, 1294), (507, 528, 1338, 1270), (205, 200, 1299, 1281), (549, 518, 1293, 1357), (513, 507, 1270, 1337), (187, 175, 1294, 1356), (170, 178, 1336, 1271), (518, 517, 1355, 1293), (506, 500, 1318, 1276), (578, 217, 1374, 1373), (525, 170, 1271, 1335), (485, 506, 1276, 1317), (5, 164, 584, 561, 555, 522, 498, 478, 476, 482, 483, 490, 488, 493, 494, 516, 538, 540, 580, 604, 181, 4, 12, 84), (217, 542, 1372, 1374), (500, 496, 1315, 1318), (575, 578, 1373, 1371), (195, 485, 1317, 1316), (542, 575, 1371, 1372), (190, 195, 1316, 1277), (204, 206, 1297, 1296), (496, 190, 1277, 1315), (208, 202, 1295, 1298), (209, 208, 1298, 1282), (545, 543, 1353, 1354), (304, 301, 1034, 1084), (5, 84, 13, 6), (8, 13, 84, 453, 452, 426, 404, 381), (693, 695, 690, 372, 371, 375, 365, 369, 359, 363, 353, 468, 467, 472, 461, 465, 455, 459, 449, 453, 84, 12), (37, 39, 300, 328, 334, 376, 372, 690, 698, 38), (9, 39, 37, 3), (9, 10, 706, 705, 607, 605, 606, 15, 8, 381, 377, 387, 383, 393, 389, 399, 395, 396, 281, 291, 287, 297, 293, 303, 299, 300, 39), (655, 75, 656, 640, 631, 628, 619, 616, 607, 705, 746, 745, 769, 779, 812, 819, 0, 62, 661), (243, 241, 1194, 1160), (799, 248, 1168, 1224), (756, 260, 1201, 1173), (822, 813, 1233, 1166), (707, 228, 1184, 1185), (733, 243, 1160, 1192), (238, 790, 1227, 1226), (264, 756, 1173, 1203), (263, 277, 1247, 1248), (813, 818, 1151, 1233), (826, 834, 1162, 1236), (241, 710, 1195, 1194), (800, 799, 1224, 1225), (246, 239, 1202, 1172), (768, 758, 1209, 1159), (834, 801, 1237, 1162), (734, 733, 1192, 1193), (223, 246, 1172, 1200), (820, 811, 1232, 1155), (613, 80, 876, 874), (268, 768, 1159, 1211), (801, 830, 1149, 1237), (239, 264, 1203, 1202), (767, 237, 1210, 1158), (831, 826, 1236, 1154), (260, 223, 1200, 1201), (757, 767, 1158, 1208), (823, 825, 1153, 1146), (237, 268, 1211, 1210), (835, 836, 1152, 1144), (255, 272, 266, 279, 259, 273, 265, 278, 256, 770, 252, 771, 249, 763, 253, 759, 755, 751), (758, 757, 1208, 1209), (804, 796, 1223, 1181), (772, 269, 769, 745, 749, 747, 743, 739, 737, 735, 731, 727, 752, 275, 760, 274, 764, 270), (738, 730, 1191, 1177), (786, 804, 1181, 1221), (141, 103, 291, 281), (158, 106, 423, 307), (20, 141, 281, 396), (106, 20, 396, 423), (121, 158, 307, 314), (103, 121, 314, 291), (129, 87, 297, 287), (159, 286, 314, 313), (282, 129, 287, 291), (87, 110, 320, 297), (110, 159, 313, 320), (286, 282, 291, 314), (137, 96, 303, 293), (156, 292, 320, 319), (292, 288, 297, 320), (288, 137, 293, 297), (120, 156, 319, 326), (96, 120, 326, 303), (125, 42, 300, 299), (157, 298, 326, 325), (294, 125, 299, 303), (42, 98, 328, 300), (98, 157, 325, 328), (298, 294, 303, 326), (132, 90, 447, 347), (284, 283, 307, 423), (90, 284, 423, 447), (108, 132, 347, 351), (283, 290, 314, 307), (290, 108, 351, 314), (144, 309, 351, 341), (310, 289, 313, 314), (92, 144, 341, 346), (296, 92, 346, 320), (289, 296, 320, 313), (309, 310, 314, 351), (133, 315, 346, 335), (316, 295, 319, 320), (109, 133, 335, 339), (315, 316, 320, 346), (295, 302, 326, 319), (302, 109, 339, 326), (145, 321, 339, 329), (322, 301, 325, 326), (304, 89, 334, 328), (89, 145, 329, 334), (301, 304, 328, 325), (321, 322, 326, 339), (324, 323, 329, 339), (155, 119, 374, 373), (327, 105, 376, 334), (323, 327, 334, 329), (105, 155, 373, 376), (119, 324, 339, 374), (318, 317, 335, 346), (154, 111, 368, 367), (317, 330, 339, 335), (111, 318, 346, 368), (332, 154, 367, 374), (330, 332, 374, 339), (312, 311, 341, 351), (161, 122, 362, 361), (336, 338, 368, 346), (311, 336, 346, 341), (338, 161, 361, 368), (122, 312, 351, 362), (306, 305, 347, 447), (160, 99, 471, 355), (305, 342, 351, 347), (99, 306, 447, 471), (344, 160, 355, 362), (342, 344, 362, 351), (104, 142, 353, 363), (350, 349, 355, 471), (23, 350, 471, 468), (142, 23, 468, 353), (349, 352, 362, 355), (352, 104, 363, 362), (88, 130, 359, 369), (358, 343, 361, 362), (130, 354, 363, 359), (345, 88, 369, 368), (343, 345, 368, 361), (354, 358, 362, 363), (97, 138, 365, 375), (364, 337, 367, 368), (138, 360, 369, 365), (360, 364, 368, 369), (337, 340, 374, 367), (340, 97, 375, 374), (41, 126, 371, 372), (370, 331, 373, 374), (126, 366, 375, 371), (333, 41, 372, 376), (331, 333, 376, 373), (366, 370, 374, 375), (140, 101, 387, 377), (152, 102, 404, 403), (21, 140, 377, 381), (102, 21, 381, 404), (118, 152, 403, 410), (101, 118, 410, 387), (128, 85, 393, 383), (153, 382, 410, 409), (378, 128, 383, 387), (85, 114, 416, 393), (114, 153, 409, 416), (382, 378, 387, 410), (136, 94, 399, 389), (150, 388, 416, 415), (388, 384, 393, 416), (384, 136, 389, 393), (117, 150, 415, 422), (94, 117, 422, 399), (124, 285, 396, 395), (151, 394, 422, 421), (390, 124, 395, 399), (285, 308, 423, 396), (308, 151, 421, 423), (394, 390, 399, 422), (134, 86, 426, 425), (380, 379, 403, 404), (86, 380, 404, 426), (112, 134, 425, 432), (379, 386, 410, 403), (386, 112, 432, 410), (146, 405, 432, 431), (406, 385, 409, 410), (93, 146, 431, 438), (392, 93, 438, 416), (385, 392, 416, 409), (405, 406, 410, 432), (135, 411, 438, 437), (412, 391, 415, 416), (113, 135, 437, 444), (411, 412, 416, 438), (391, 398, 422, 415), (398, 113, 444, 422), (147, 417, 444, 443), (418, 397, 421, 422), (400, 348, 447, 423), (348, 147, 443, 447), (397, 400, 423, 421), (417, 418, 422, 444), (402, 401, 425, 426), (162, 95, 452, 451), (401, 408, 432, 425), (95, 402, 426, 452), (123, 162, 451, 458), (408, 123, 458, 432), (429, 407, 431, 432), (163, 430, 458, 457), (414, 115, 464, 438), (407, 414, 438, 431), (115, 163, 457, 464), (430, 429, 432, 458), (436, 413, 437, 438), (148, 435, 464, 463), (413, 420, 444, 437), (435, 436, 438, 464), (116, 148, 463, 470), (420, 116, 470, 444), (441, 419, 443, 444), (149, 442, 470, 469), (424, 356, 471, 447), (419, 424, 447, 443), (356, 149, 469, 471), (442, 441, 444, 470), (107, 143, 449, 459), (428, 427, 451, 452), (22, 428, 452, 453), (143, 22, 453, 449), (427, 434, 458, 451), (434, 107, 459, 458), (91, 131, 455, 465), (454, 433, 457, 458), (131, 450, 459, 455), (440, 91, 465, 464), (433, 440, 464, 457), (450, 454, 458, 459), (100, 139, 461, 472), (460, 439, 463, 464), (139, 456, 465, 461), (456, 460, 464, 465), (439, 446, 470, 463), (446, 100, 472, 470), (357, 127, 467, 468), (466, 445, 469, 470), (448, 357, 468, 471), (127, 462, 472, 467), (445, 448, 471, 469), (462, 466, 470, 472), (203, 202, 498, 474), (204, 203, 474, 505), (209, 206, 482, 476), (208, 209, 476, 478), (202, 208, 478, 498), (206, 204, 505, 482), (200, 205, 479, 510), (205, 475, 505, 479), (477, 207, 483, 482), (207, 214, 490, 483), (214, 200, 510, 490), (475, 477, 482, 505), (201, 480, 510, 486), (210, 201, 486, 515), (215, 212, 493, 488), (484, 215, 488, 490), (480, 484, 490, 510), (212, 210, 515, 493), (211, 487, 515, 516), (489, 213, 494, 493), (213, 211, 516, 494), (487, 489, 493, 515), (191, 192, 520, 526), (192, 193, 522, 520), (193, 473, 498, 522), (473, 499, 474, 498), (481, 191, 526, 505), (499, 481, 505, 474), (190, 496, 526, 527), (195, 190, 527, 534), (485, 195, 534, 510), (496, 500, 505, 526), (506, 485, 510, 479), (500, 506, 479, 505), (189, 194, 532, 537), (194, 503, 534, 532), (503, 504, 510, 534), (504, 511, 486, 510), (491, 189, 537, 515), (511, 491, 515, 486), (188, 508, 537, 538), (508, 512, 515, 537), (492, 188, 538, 516), (512, 492, 516, 515), (171, 183, 555, 556), (179, 171, 556, 559), (495, 501, 526, 520), (497, 495, 520, 522), (501, 179, 559, 526), (183, 497, 522, 555), (167, 519, 559, 550), (182, 167, 550, 553), (521, 502, 527, 526), (502, 509, 534, 527), (519, 521, 526, 559), (509, 182, 553, 534), (170, 525, 553, 544), (178, 170, 544, 547), (507, 513, 537, 532), (528, 507, 532, 534), (513, 178, 547, 537), (525, 528, 534, 553), (166, 531, 547, 540), (533, 514, 538, 537), (514, 166, 540, 538), (531, 533, 537, 547), (535, 536, 540, 547), (172, 184, 579, 580), (536, 172, 580, 540), (184, 535, 547, 579), (529, 530, 544, 553), (173, 185, 573, 574), (530, 539, 547, 544), (541, 173, 574, 579), (185, 529, 553, 573), (539, 541, 579, 547), (523, 524, 550, 559), (174, 186, 567, 568), (524, 543, 553, 550), (545, 174, 568, 573), (186, 523, 559, 567), (543, 545, 573, 553), (517, 518, 556, 555), (175, 187, 561, 562), (518, 549, 559, 556), (551, 175, 562, 567), (187, 517, 555, 561), (549, 551, 567, 559), (557, 558, 562, 561), (558, 560, 567, 562), (196, 557, 561, 584), (565, 196, 584, 587), (560, 218, 594, 567), (218, 565, 587, 594), (563, 552, 568, 567), (552, 554, 573, 568), (554, 198, 597, 573), (566, 563, 567, 594), (198, 572, 591, 597), (572, 566, 594, 591), (569, 546, 574, 573), (546, 548, 579, 574), (570, 569, 573, 597), (577, 570, 597, 599), (548, 216, 603, 579), (216, 577, 599, 603), (575, 542, 580, 579), (578, 575, 579, 603), (542, 217, 604, 580), (217, 578, 603, 604), (583, 585, 164, 176), (586, 583, 176, 168), (564, 197, 587, 584), (197, 571, 594, 587), (571, 586, 168, 594), (585, 564, 584, 164), (589, 590, 168, 180), (592, 589, 180, 165), (219, 576, 597, 591), (588, 219, 591, 594), (590, 588, 594, 168), (576, 592, 165, 597), (595, 596, 165, 177), (598, 595, 177, 169), (593, 199, 599, 597), (199, 581, 603, 599), (581, 598, 169, 603), (596, 593, 597, 165), (601, 602, 169, 181), (600, 582, 604, 603), (582, 601, 181, 604), (602, 600, 603, 169), (60, 51, 606, 605), (48, 60, 605, 607), (72, 73, 614, 615), (73, 74, 616, 614), (74, 48, 607, 616), (51, 72, 615, 606), (57, 64, 617, 618), (64, 56, 619, 617), (608, 609, 615, 614), (610, 608, 614, 616), (609, 57, 618, 615), (56, 610, 616, 619), (611, 612, 618, 617), (613, 611, 617, 619), (70, 71, 626, 627), (71, 80, 628, 626), (80, 613, 619, 628), (612, 70, 627, 618), (54, 63, 629, 630), (63, 50, 631, 629), (620, 621, 627, 626), (622, 620, 626, 628), (621, 54, 630, 627), (50, 622, 628, 631), (623, 624, 630, 629), (625, 623, 629, 631), (68, 69, 638, 639), (69, 77, 640, 638), (77, 625, 631, 640), (624, 68, 639, 630), (58, 65, 641, 642), (65, 55, 643, 641), (632, 633, 639, 638), (634, 632, 638, 640), (633, 58, 642, 639), (55, 634, 640, 643), (635, 636, 642, 641), (637, 635, 641, 643), (66, 67, 650, 651), (67, 79, 652, 650), (636, 66, 651, 642), (79, 637, 643, 652), (649, 647, 61, 52), (647, 648, 49, 61), (644, 645, 651, 650), (646, 644, 650, 652), (645, 649, 52, 651), (648, 646, 652, 49), (81, 76, 655, 661), (78, 83, 663, 656), (657, 78, 656, 75), (76, 657, 75, 655), (83, 658, 82, 663), (658, 81, 661, 82), (660, 659, 53, 59), (659, 662, 62, 53), (662, 653, 661, 62), (654, 660, 59, 663), (664, 654, 663, 82), (653, 664, 82, 661), (33, 18, 674, 673), (36, 668, 26, 667), (18, 29, 676, 674), (668, 35, 670, 26), (35, 33, 673, 670), (29, 36, 667, 676), (31, 16, 678, 677), (666, 665, 673, 674), (16, 27, 681, 678), (669, 666, 674, 676), (27, 669, 676, 681), (665, 31, 677, 673), (672, 671, 677, 678), (34, 19, 686, 685), (675, 672, 678, 681), (19, 30, 687, 686), (671, 34, 685, 677), (30, 675, 681, 687), (683, 684, 17, 32), (680, 679, 685, 686), (684, 688, 28, 17), (682, 680, 686, 687), (679, 683, 32, 685), (688, 682, 687, 28), (40, 44, 698, 690), (45, 40, 690, 695), (689, 698, 1118, 1125), (47, 45, 695, 704), (43, 24, 693, 701), (24, 691, 695, 693), (698, 44, 1121, 1118), (691, 692, 704, 695), (699, 697, 46, 38), (689, 699, 38, 698), (704, 692, 1123, 1117), (697, 696, 704, 46), (703, 694, 701, 25), (702, 703, 25, 46), (696, 689, 1125, 1124), (700, 702, 46, 704), (717, 716, 705, 706), (718, 717, 706, 728), (716, 719, 746, 705), (719, 720, 709, 746), (720, 721, 748, 709), (722, 723, 712, 740), (723, 724, 736, 712), (724, 725, 714, 736), (725, 718, 728, 714), (721, 726, 715, 748), (726, 722, 740, 715), (11, 7, 716, 717), (254, 11, 717, 718), (7, 257, 719, 716), (257, 280, 720, 719), (280, 267, 721, 720), (258, 277, 723, 722), (277, 263, 724, 723), (263, 276, 725, 724), (276, 254, 718, 725), (267, 271, 726, 721), (271, 258, 722, 726), (228, 707, 728, 727), (713, 236, 735, 736), (251, 228, 727, 731), (236, 251, 731, 735), (732, 713, 736, 714), (707, 732, 714, 728), (711, 234, 739, 740), (729, 730, 736, 735), (250, 729, 735, 737), (234, 250, 737, 739), (738, 711, 740, 712), (730, 738, 712, 736), (733, 734, 740, 739), (710, 241, 747, 748), (243, 733, 739, 743), (241, 243, 743, 747), (744, 710, 748, 715), (734, 744, 715, 740), (708, 231, 745, 746), (741, 742, 748, 747), (242, 741, 747, 749), (231, 242, 749, 745), (750, 708, 746, 709), (742, 750, 709, 748), (223, 260, 752, 776), (264, 239, 780, 760), (246, 223, 776, 778), (239, 246, 778, 780), (756, 264, 760, 275), (260, 756, 275, 752), (262, 227, 782, 764), (753, 754, 760, 780), (761, 753, 780, 785), (227, 761, 785, 782), (762, 262, 764, 274), (754, 762, 274, 760), (757, 758, 764, 782), (268, 237, 783, 772), (767, 757, 782, 781), (237, 767, 781, 783), (768, 268, 772, 270), (758, 768, 270, 764), (261, 224, 779, 769), (765, 766, 772, 783), (773, 765, 783, 784), (224, 773, 784, 779), (774, 261, 769, 269), (766, 774, 269, 772), (255, 751, 776, 794), (770, 256, 812, 779), (751, 755, 778, 776), (755, 759, 780, 778), (763, 249, 781, 782), (249, 771, 783, 781), (771, 252, 784, 783), (252, 770, 779, 784), (759, 253, 785, 780), (253, 763, 782, 785), (259, 279, 787, 806), (279, 266, 802, 787), (256, 278, 789, 812), (278, 265, 814, 789), (265, 273, 791, 814), (273, 259, 806, 791), (266, 272, 792, 802), (272, 255, 794, 792), (229, 775, 794, 838), (788, 240, 839, 802), (245, 229, 838, 797), (240, 245, 797, 839), (798, 788, 802, 792), (775, 798, 792, 794), (786, 235, 832, 806), (795, 796, 802, 839), (244, 795, 839, 803), (235, 244, 803, 832), (804, 786, 806, 787), (796, 804, 787, 802), (799, 800, 806, 832), (790, 238, 827, 814), (248, 799, 832, 809), (238, 248, 809, 827), (810, 790, 814, 791), (800, 810, 791, 806), (777, 230, 819, 812), (807, 808, 814, 827), (247, 807, 827, 815), (230, 247, 815, 819), (816, 777, 812, 789), (808, 816, 789, 814), (817, 818, 222, 233), (811, 820, 0, 819), (820, 817, 233, 0), (818, 813, 827, 222), (813, 822, 815, 827), (822, 811, 819, 815), (823, 824, 220, 226), (825, 823, 226, 222), (824, 805, 832, 220), (821, 825, 222, 827), (805, 828, 809, 832), (828, 821, 827, 809), (829, 830, 221, 232), (831, 829, 232, 220), (826, 831, 220, 832), (830, 801, 839, 221), (801, 834, 803, 839), (834, 826, 832, 803), (835, 837, 1, 225), (836, 835, 225, 221), (837, 793, 838, 1), (833, 836, 221, 839), (793, 840, 797, 838), (840, 833, 839, 797), (882, 884, 854, 855), (856, 841, 842, 893), (853, 852, 885, 887), (874, 876, 850, 851), (894, 843, 841, 856), (888, 886, 852, 853), (890, 892, 857, 858), (849, 848, 877, 879), (880, 878, 848, 849), (845, 844, 869, 871), (872, 870, 844, 845), (847, 846, 867, 865), (855, 854, 883, 881), (858, 857, 891, 889), (851, 850, 875, 873), (866, 868, 846, 847), (898, 860, 859, 897), (900, 864, 861, 862), (864, 899, 863, 861), (860, 896, 895, 859), (58, 633, 887, 885), (621, 620, 849, 879), (64, 57, 869, 844), (634, 55, 886, 888), (620, 622, 880, 849), (56, 64, 844, 870), (54, 621, 879, 877), (609, 608, 845, 871), (622, 50, 878, 880), (659, 660, 862, 861), (608, 610, 872, 845), (57, 609, 871, 869), (662, 659, 861, 863), (610, 56, 870, 872), (76, 81, 895, 896), (83, 78, 898, 897), (78, 657, 860, 898), (636, 635, 858, 889), (657, 76, 896, 860), (635, 637, 890, 858), (647, 649, 842, 841), (658, 83, 897, 859), (67, 66, 891, 857), (624, 623, 855, 881), (81, 658, 859, 895), (79, 67, 857, 892), (623, 625, 882, 855), (66, 636, 889, 891), (69, 68, 883, 854), (612, 611, 851, 873), (637, 79, 892, 890), (77, 69, 854, 884), (611, 613, 874, 851), (625, 77, 884, 882), (71, 70, 875, 850), (51, 60, 847, 865), (648, 647, 841, 843), (68, 624, 881, 883), (80, 71, 850, 876), (60, 48, 866, 847), (906, 907, 918, 917), (919, 903, 904, 920), (923, 905, 902, 901), (906, 915, 916, 907), (908, 909, 911, 914), (913, 909, 908, 912), (922, 904, 903, 921), (905, 924, 910, 902), (27, 16, 906, 917), (675, 30, 922, 921), (679, 680, 905, 923), (18, 33, 911, 909), (666, 669, 918, 907), (668, 36, 912, 908), (669, 27, 917, 918), (671, 672, 903, 919), (680, 682, 924, 905), (29, 18, 909, 913), (31, 665, 916, 915), (684, 683, 901, 902), (688, 684, 902, 910), (19, 34, 920, 904), (683, 679, 923, 901), (35, 668, 908, 914), (1008, 956, 955, 1005), (969, 940, 939, 972), (976, 954, 953, 975), (984, 952, 951, 983), (1016, 950, 949, 1013), (996, 928, 927, 995), (999, 948, 947, 1000), (1019, 944, 943, 1017), (961, 934, 933, 964), (965, 942, 941, 968), (987, 938, 937, 988), (954, 974, 973, 953), (957, 936, 935, 960), (980, 932, 931, 979), (956, 1006, 1007, 955), (991, 930, 929, 992), (1012, 926, 925, 1009), (950, 1014, 1015, 949), (928, 993, 994, 927), (930, 989, 990, 929), (952, 982, 981, 951), (934, 963, 962, 933), (936, 959, 958, 935), (1003, 946, 945, 1004), (940, 971, 970, 939), (942, 967, 966, 941), (946, 1001, 1002, 945), (948, 997, 998, 947), (944, 1018, 1020, 943), (938, 986, 985, 937), (932, 978, 977, 931), (926, 1010, 1011, 925), (146, 93, 979, 931), (285, 124, 940, 969), (418, 417, 985, 986), (93, 392, 980, 979), (139, 100, 1013, 949), (394, 151, 939, 970), (392, 385, 932, 980), (439, 460, 1014, 950), (124, 390, 971, 940), (85, 128, 934, 961), (406, 405, 977, 978), (456, 139, 949, 1015), (308, 285, 969, 972), (143, 107, 1005, 955), (382, 153, 933, 962), (460, 456, 1015, 1014), (151, 308, 972, 939), (427, 428, 1006, 956), (128, 378, 963, 934), (446, 439, 950, 1016), (390, 394, 970, 971), (428, 22, 1007, 1006), (114, 85, 961, 964), (413, 436, 997, 948), (100, 446, 1016, 1013), (22, 143, 955, 1007), (153, 114, 964, 933), (435, 148, 947, 998), (434, 427, 956, 1008), (378, 382, 962, 963), (420, 413, 948, 999), (401, 402, 989, 930), (107, 434, 1008, 1005), (436, 435, 998, 997), (95, 162, 929, 990), (148, 116, 1000, 947), (408, 401, 930, 991), (411, 135, 951, 981), (116, 420, 999, 1000), (402, 95, 990, 989), (391, 412, 982, 952), (162, 123, 992, 929), (135, 113, 983, 951), (86, 134, 953, 973), (123, 408, 991, 992), (412, 411, 981, 982), (127, 357, 1017, 943), (379, 380, 974, 954), (398, 391, 952, 984), (445, 466, 1018, 944), (380, 86, 973, 974), (94, 136, 942, 965), (113, 398, 984, 983), (357, 448, 1019, 1017), (134, 112, 975, 953), (131, 91, 1009, 925), (388, 150, 941, 966), (462, 127, 943, 1020), (386, 379, 954, 976), (433, 454, 1010, 926), (384, 388, 966, 967), (101, 140, 936, 957), (448, 445, 944, 1019), (112, 386, 976, 975), (1026, 1097, 1098, 1025), (1076, 1028, 1027, 1075), (1108, 1022, 1021, 1105), (1091, 1044, 1043, 1092), (1088, 1042, 1041, 1087), (1112, 1046, 1045, 1109), (1061, 1038, 1037, 1064), (1065, 1036, 1035, 1068), (1080, 1048, 1047, 1079), (1053, 1032, 1031, 1056), (1057, 1030, 1029, 1060), (1072, 1050, 1049, 1071), (1099, 1026, 1025, 1100), (1096, 1024, 1023, 1095), (1104, 1052, 1051, 1101), (1022, 1106, 1107, 1021), (1044, 1089, 1090, 1043), (1024, 1093, 1094, 1023), (1028, 1074, 1073, 1027), (1038, 1063, 1062, 1037), (1030, 1059, 1058, 1029), (1034, 1082, 1081, 1033), (1084, 1034, 1033, 1083), (1036, 1067, 1066, 1035), (1040, 1114, 1115, 1039), (1116, 1040, 1039, 1113), (1042, 1085, 1086, 1041), (1046, 1110, 1111, 1045), (1048, 1078, 1077, 1047), (1050, 1070, 1069, 1049), (1052, 1102, 1103, 1051), (1032, 1055, 1054, 1031), (323, 324, 1085, 1042), (104, 352, 1104, 1101), (336, 311, 1024, 1096), (119, 155, 1041, 1086), (161, 338, 1095, 1023), (105, 327, 1088, 1087), (315, 133, 1047, 1077), (312, 122, 1094, 1093), (327, 323, 1042, 1088), (295, 316, 1078, 1048), (155, 105, 1087, 1041), (133, 109, 1079, 1047), (90, 132, 1049, 1069), (324, 119, 1086, 1085), (316, 315, 1077, 1078), (126, 41, 1113, 1039), (283, 284, 1070, 1050), (302, 295, 1048, 1080), (331, 370, 1114, 1040), (284, 90, 1069, 1070), (96, 137, 1038, 1061), (109, 302, 1080, 1079), (366, 126, 1039, 1115), (132, 108, 1071, 1049), (130, 88, 1105, 1021), (292, 156, 1037, 1062), (41, 333, 1116, 1113), (290, 283, 1050, 1072), (343, 358, 1106, 1022), (288, 292, 1062, 1063), (103, 141, 1032, 1053), (333, 331, 1040, 1116), (108, 290, 1072, 1071), (354, 130, 1021, 1107), (137, 288, 1063, 1038), (305, 306, 1097, 1026), (106, 158, 1031, 1054), (370, 366, 1115, 1114), (88, 345, 1108, 1105), (156, 120, 1064, 1037), (99, 160, 1025, 1098), (141, 20, 1055, 1032), (345, 343, 1022, 1108), (120, 96, 1061, 1064), (342, 305, 1026, 1099), (20, 106, 1054, 1055), (317, 318, 1089, 1044), (358, 354, 1107, 1106), (306, 99, 1098, 1097), (158, 121, 1056, 1031), (111, 154, 1043, 1090), (160, 344, 1100, 1025), (121, 103, 1053, 1056), (330, 317, 1044, 1091), (321, 145, 1033, 1081), (344, 342, 1099, 1100), (318, 111, 1090, 1089), (301, 322, 1082, 1034), (154, 332, 1092, 1043), (89, 304, 1084, 1083), (309, 144, 1027, 1073), (332, 330, 1091, 1092), (145, 89, 1083, 1033), (289, 310, 1074, 1028), (1121, 1120, 1117, 1118), (1123, 1122, 1119, 1117), (1124, 1125, 1118, 1117), (1126, 1127, 1117, 1119), (701, 694, 1126, 1119), (43, 701, 1119, 1122), (44, 47, 1120, 1121), (694, 700, 1127, 1126), (704, 696, 1124, 1117), (692, 43, 1122, 1123), (47, 704, 1117, 1120), (700, 704, 1117, 1127), (1141, 1128, 1129, 1140), (1134, 1135, 1132, 1133), (1136, 1137, 1139, 1138), (1142, 1130, 1131, 1143), (44, 40, 1133, 1132), (24, 43, 1137, 1136), (40, 45, 1134, 1133), (691, 24, 1136, 1138), (694, 703, 1130, 1142), (47, 44, 1132, 1135), (699, 689, 1140, 1129), (43, 692, 1139, 1137), (45, 47, 1135, 1134), (689, 696, 1141, 1140), (692, 691, 1138, 1139), (700, 694, 1142, 1143), (1164, 1165, 1217, 1216), (1196, 1197, 1183, 1182), (1168, 1169, 1225, 1224), (1220, 1221, 1181, 1180), (1163, 1238, 1145, 1144), (1228, 1229, 1179, 1178), (1160, 1161, 1193, 1192), (1188, 1189, 1177, 1176), (1176, 1177, 1191, 1190), (1186, 1187, 1175, 1174), (1170, 1171, 1207, 1206), (1172, 1173, 1201, 1200), (1202, 1203, 1173, 1172), (1204, 1205, 1171, 1170), (1178, 1179, 1231, 1230), (1226, 1227, 1169, 1168), (1166, 1233, 1151, 1150), (1235, 1167, 1146, 1153), (1232, 1166, 1150, 1155), (1218, 1219, 1165, 1164), (1162, 1237, 1149, 1148), (1239, 1163, 1144, 1152), (1167, 1234, 1147, 1146), (1236, 1162, 1148, 1154), (1182, 1183, 1199, 1198), (1194, 1195, 1161, 1160), (1156, 1157, 1215, 1214), (1210, 1211, 1159, 1158), (1212, 1213, 1157, 1156), (1174, 1175, 1185, 1184), (1158, 1159, 1209, 1208), (1180, 1181, 1223, 1222), (775, 229, 1216, 1217), (236, 713, 1187, 1186), (829, 831, 1154, 1148), (811, 822, 1166, 1232), (248, 238, 1226, 1168), (710, 744, 1161, 1195), (240, 788, 1219, 1218), (228, 251, 1174, 1184), (817, 820, 1155, 1150), (790, 810, 1169, 1227), (744, 734, 1193, 1161), (229, 245, 1164, 1216), (251, 236, 1186, 1174), (810, 800, 1225, 1169), (245, 240, 1218, 1164), (713, 732, 1175, 1187), (788, 798, 1165, 1219), (732, 707, 1185, 1175), (224, 261, 1213, 1212), (798, 775, 1217, 1165), (766, 765, 1214, 1215), (765, 773, 1156, 1214), (227, 262, 1205, 1204), (793, 837, 1145, 1238), (773, 224, 1212, 1156), (754, 753, 1206, 1207), (836, 833, 1239, 1152), (261, 774, 1157, 1213), (753, 761, 1170, 1206), (231, 708, 1197, 1196), (840, 793, 1238, 1163), (774, 766, 1215, 1157), (805, 824, 1147, 1234), (761, 227, 1204, 1170), (230, 777, 1229, 1228), (742, 741, 1198, 1199), (833, 840, 1163, 1239), (825, 821, 1235, 1153), (262, 762, 1171, 1205), (837, 835, 1144, 1145), (808, 807, 1230, 1231), (741, 242, 1182, 1198), (234, 711, 1189, 1188), (828, 805, 1234, 1167), (762, 754, 1207, 1171), (824, 823, 1146, 1147), (807, 247, 1178, 1230), (242, 231, 1196, 1182), (235, 786, 1221, 1220), (730, 729, 1190, 1191), (821, 828, 1167, 1235), (830, 829, 1148, 1149), (247, 230, 1228, 1178), (708, 750, 1183, 1197), (796, 795, 1222, 1223), (729, 250, 1176, 1190), (818, 817, 1150, 1151), (777, 816, 1179, 1229), (750, 742, 1199, 1183), (795, 244, 1180, 1222), (250, 234, 1188, 1176), (816, 808, 1231, 1179), (244, 235, 1220, 1180), (711, 738, 1177, 1189), (1240, 1241, 1242, 1249, 1248, 1247, 1246, 1250, 1245, 1244, 1243), (280, 257, 1243, 1244), (258, 271, 1250, 1246), (7, 11, 1241, 1240), (276, 263, 1248, 1249), (267, 280, 1244, 1245), (11, 254, 1242, 1241), (254, 276, 1249, 1242), (277, 258, 1246, 1247), (257, 7, 1240, 1243), (271, 267, 1245, 1250), (1261, 1377, 1290, 1255), (1363, 1366, 1289, 1288), (1308, 1310, 1309, 1307), (1304, 1305, 1284, 1285), (1326, 1325, 1323, 1324), (1268, 1321, 1320, 1269), (1339, 1340, 1342, 1341), (1335, 1271, 1270, 1338), (1296, 1297, 1282, 1283), (1299, 1302, 1280, 1281), (1272, 1313, 1312, 1273), (1317, 1276, 1277, 1316), (1327, 1275, 1274, 1330), (1314, 1272, 1273, 1311), (1322, 1268, 1269, 1319), (1281, 1280, 1301, 1300), (1260, 1380, 1267, 1253), (1352, 1292, 1291, 1351), (1259, 1376, 1264, 1251), (1262, 1263, 1362, 1360), (1251, 1264, 1375, 1252), (1265, 1266, 1370, 1368), (1255, 1290, 1378, 1256), (1253, 1267, 1379, 1254), (1348, 1287, 1286, 1347), (1271, 1336, 1337, 1270), (1356, 1294, 1293, 1355), (1275, 1328, 1329, 1274), (1276, 1318, 1315, 1277), (1279, 1332, 1334, 1278), (1345, 1346, 1344, 1343), (1257, 1382, 1381, 1258), (1371, 1373, 1374, 1372), (1367, 1369, 1266, 1265), (1287, 1350, 1349, 1286), (1331, 1279, 1278, 1333), (1364, 1288, 1289, 1365), (1292, 1354, 1353, 1291), (1359, 1361, 1263, 1262), (1294, 1358, 1357, 1293), (1283, 1282, 1298, 1295), (1285, 1284, 1306, 1303), (491, 511, 1268, 1322), (558, 557, 1359, 1262), (514, 533, 1341, 1342), (560, 558, 1262, 1360), (166, 514, 1342, 1340), (557, 196, 1361, 1359), (480, 201, 1285, 1303), (533, 531, 1339, 1341), (196, 565, 1263, 1361), (201, 210, 1304, 1285), (218, 560, 1360, 1362), (212, 215, 1284, 1305), (565, 218, 1362, 1263), (215, 484, 1306, 1284), (484, 480, 1303, 1306), (576, 219, 1290, 1377), (508, 188, 1324, 1323), (210, 212, 1305, 1304), (536, 535, 1343, 1344), (219, 588, 1378, 1290), (512, 508, 1323, 1325), (184, 172, 1346, 1345), (588, 590, 1256, 1378), (188, 492, 1326, 1324), (172, 536, 1344, 1346), (592, 576, 1377, 1261), (492, 512, 1325, 1326), (535, 184, 1345, 1343), (552, 563, 1363, 1288), (585, 583, 1251, 1252), (554, 552, 1288, 1364), (198, 554, 1364, 1365), (487, 211, 1308, 1307), (183, 171, 1275, 1327), (563, 566, 1366, 1363), (596, 595, 1253, 1254), (213, 489, 1309, 1310), (530, 529, 1347, 1286), (171, 179, 1328, 1275), (572, 198, 1365, 1289), (211, 213, 1310, 1308), (185, 173, 1287, 1348), (501, 495, 1274, 1329), (566, 572, 1289, 1366), (489, 487, 1307, 1309), (539, 530, 1286, 1349), (495, 497, 1330, 1274), (590, 589, 1255, 1256), (173, 541, 1350, 1287), (199, 593, 1379, 1267), (179, 501, 1329, 1328), (602, 601, 1257, 1258), (529, 185, 1348, 1347), (581, 199, 1267, 1380), (497, 183, 1327, 1330), (541, 539, 1349, 1350), (598, 581, 1380, 1260), (593, 596, 1254, 1379), (192, 191, 1311, 1273), (193, 192, 1273, 1312), (546, 569, 1367, 1265), (473, 193, 1312, 1313), (548, 546, 1265, 1368), (499, 473, 1313, 1272), (569, 570, 1369, 1367), (583, 586, 1259, 1251), (191, 481, 1314, 1311), (519, 167, 1279, 1331), (570, 577, 1266, 1369), (595, 598, 1260, 1253), (481, 499, 1272, 1314), (524, 523, 1351, 1291), (167, 182, 1332, 1279), (216, 548, 1368, 1370), (186, 174, 1292, 1352), (502, 521, 1333, 1278), (577, 216, 1370, 1266), (543, 524, 1291, 1353), (582, 600, 1381, 1382), (202, 203, 1283, 1295), (509, 502, 1278, 1334), (589, 592, 1261, 1255), (174, 545, 1354, 1292), (601, 582, 1382, 1257), (203, 204, 1296, 1283), (521, 519, 1331, 1333), (523, 186, 1352, 1351), (600, 602, 1258, 1381), (206, 209, 1282, 1297), (182, 509, 1334, 1332), (1, 2, 3, 37, 38, 46, 25, 4, 181, 169, 177, 165, 180, 168, 176, 164, 5, 6, 32, 17, 28, 14, 52, 61, 49, 59, 53, 62, 0, 233, 222, 226, 220, 232, 221, 225)])
me_areas_building_006.polygons.foreach_set('material_index', [1, 1, 0, 0, 0, 0, 0, 0, 0, 0, 0, 0, 0, 0, 0, 0, 0, 0, 0, 0, 0, 0, 1, 0, 0, 0, 0, 1, 0, 0, 1, 0, 1, 0, 0, 2, 0, 0, 0, 0, 0, 0, 0, 0, 0, 0, 0, 0, 0, 0, 0, 0, 0, 0, 0, 0, 0, 0, 0, 0, 0, 0, 0, 0, 0, 0, 0, 0, 0, 0, 0, 0, 0, 0, 0, 0, 0, 0, 0, 0, 0, 0, 0, 0, 0, 0, 0, 0, 0, 1, 0, 0, 0, 0, 0, 0, 0, 0, 0, 0, 0, 0, 0, 0, 0, 0, 0, 0, 0, 0, 0, 0, 0, 0, 0, 0, 0, 0, 0, 0, 0, 0, 0, 0, 0, 0, 0, 0, 0, 0, 0, 0, 1, 0, 0, 0, 0, 0, 0, 0, 0, 0, 0, 0, 0, 1, 3, 0, 1, 1, 0, 3, 0, 1, 0, 0, 0, 0, 0, 0, 0, 0, 0, 0, 0, 0, 0, 0, 0, 0, 0, 0, 0, 0, 0, 0, 0, 0, 0, 1, 0, 1, 3, 0, 0, 3, 0, 0, 3, 3, 3, 3, 3, 3, 3, 3, 3, 3, 3, 3, 3, 3, 3, 3, 3, 3, 3, 3, 3, 3, 3, 3, 3, 3, 3, 3, 3, 3, 3, 3, 3, 3, 3, 3, 3, 3, 3, 3, 3, 3, 3, 3, 3, 3, 3, 3, 3, 3, 3, 3, 3, 0, 3, 3, 3, 3, 3, 3, 3, 3, 3, 3, 3, 3, 3, 3, 3, 3, 3, 3, 3, 3, 3, 3, 3, 3, 3, 3, 3, 3, 3, 3, 3, 3, 3, 3, 3, 3, 3, 3, 3, 3, 3, 3, 3, 3, 3, 3, 3, 3, 3, 3, 3, 3, 3, 3, 3, 3, 3, 3, 3, 3, 3, 3, 3, 3, 3, 3, 3, 3, 3, 3, 3, 3, 3, 3, 3, 3, 3, 3, 3, 3, 3, 3, 3, 3, 3, 3, 3, 3, 3, 3, 3, 3, 3, 3, 3, 3, 3, 3, 3, 3, 3, 3, 3, 3, 3, 3, 3, 3, 3, 3, 3, 3, 3, 3, 3, 3, 3, 3, 3, 3, 3, 3, 3, 3, 3, 3, 3, 3, 3, 0, 3, 3, 3, 3, 3, 3, 3, 3, 3, 3, 3, 3, 3, 3, 3, 3, 3, 3, 3, 3, 3, 3, 3, 3, 3, 3, 3, 3, 3, 3, 3, 3, 3, 3, 3, 3, 3, 3, 3, 3, 3, 3, 3, 3, 3, 3, 3, 3, 3, 3, 3, 3, 3, 3, 3, 3, 3, 3, 3, 3, 3, 3, 3, 3, 3, 3, 3, 3, 3, 3, 3, 3, 3, 3, 3, 3, 3, 3, 3, 3, 3, 3, 3, 3, 3, 3, 3, 3, 3, 3, 3, 3, 3, 3, 3, 3, 3, 3, 3, 3, 3, 3, 3, 3, 3, 3, 3, 3, 3, 3, 3, 3, 3, 3, 3, 3, 3, 3, 3, 3, 3, 3, 3, 3, 3, 3, 3, 3, 3, 3, 3, 3, 3, 3, 3, 3, 3, 3, 3, 3, 1, 1, 3, 3, 3, 3, 3, 3, 3, 3, 3, 3, 3, 3, 3, 3, 3, 3, 3, 3, 3, 3, 3, 3, 3, 3, 3, 3, 3, 3, 3, 3, 3, 3, 3, 3, 3, 3, 3, 3, 3, 3, 3, 3, 3, 3, 3, 3, 3, 3, 3, 3, 3, 3, 3, 3, 3, 3, 3, 3, 3, 3, 3, 3, 3, 3, 3, 3, 3, 3, 3, 3, 3, 3, 3, 3, 3, 3, 3, 3, 3, 3, 3, 3, 1, 1, 0, 1, 1, 1, 0, 1, 1, 1, 0, 1, 1, 1, 0, 1, 3, 3, 3, 3, 3, 3, 3, 3, 3, 3, 3, 3, 3, 3, 3, 3, 3, 3, 3, 3, 3, 3, 3, 1, 3, 3, 3, 3, 1, 1, 3, 3, 3, 3, 1, 1, 3, 3, 3, 3, 3, 1, 3, 3, 3, 3, 3, 1, 3, 3, 3, 3, 1, 1, 3, 3, 3, 3, 1, 1, 3, 3, 3, 3, 0, 1, 3, 3, 3, 3, 1, 1, 3, 3, 3, 3, 3, 3, 3, 3, 3, 3, 3, 3, 3, 3, 3, 3, 3, 1, 3, 3, 3, 3, 1, 1, 3, 3, 3, 3, 1, 1, 3, 3, 3, 3, 1, 1, 3, 3, 3, 3, 3, 1, 3, 1, 3, 3, 3, 3, 1, 1, 3, 3, 3, 3, 1, 1, 3, 3, 3, 3, 1, 1, 3, 3, 2, 2, 2, 2, 2, 2, 2, 2, 2, 2, 2, 2, 2, 2, 2, 2, 2, 2, 2, 2, 0, 0, 0, 0, 0, 0, 0, 0, 0, 0, 0, 0, 0, 0, 1, 0, 0, 0, 0, 0, 0, 0, 0, 0, 0, 0, 0, 0, 0, 0, 0, 0, 0, 0, 0, 0, 0, 0, 0, 0, 2, 2, 2, 2, 2, 2, 2, 2, 0, 0, 0, 0, 0, 0, 0, 0, 0, 0, 0, 0, 0, 0, 0, 0, 2, 2, 2, 2, 2, 2, 2, 2, 2, 2, 2, 2, 2, 2, 2, 2, 2, 2, 2, 2, 2, 2, 2, 2, 2, 2, 2, 2, 2, 2, 2, 2, 0, 0, 0, 0, 0, 0, 0, 0, 0, 0, 0, 0, 0, 0, 0, 0, 0, 0, 0, 0, 0, 0, 0, 0, 0, 0, 0, 0, 0, 0, 0, 0, 0, 0, 0, 0, 0, 0, 0, 0, 0, 0, 0, 0, 0, 0, 0, 0, 0, 0, 0, 0, 0, 0, 0, 0, 0, 0, 0, 0, 0, 0, 0, 0, 2, 2, 2, 2, 2, 2, 2, 2, 2, 2, 2, 2, 2, 2, 2, 2, 2, 2, 2, 2, 2, 2, 2, 2, 2, 2, 2, 2, 2, 2, 2, 2, 0, 0, 0, 0, 0, 0, 0, 0, 0, 0, 0, 0, 0, 0, 0, 0, 0, 0, 0, 0, 0, 0, 0, 0, 0, 0, 0, 0, 0, 0, 0, 0, 0, 0, 0, 0, 0, 0, 0, 0, 0, 0, 0, 0, 0, 0, 0, 0, 0, 0, 0, 0, 0, 0, 0, 0, 0, 0, 0, 0, 0, 0, 0, 0, 3, 3, 3, 3, 0, 0, 3, 0, 0, 3, 0, 0, 2, 2, 2, 2, 0, 0, 0, 0, 0, 0, 0, 0, 0, 0, 0, 0, 2, 2, 2, 2, 2, 2, 2, 2, 2, 2, 2, 2, 2, 2, 2, 2, 2, 2, 2, 2, 2, 2, 2, 2, 2, 2, 2, 2, 2, 2, 2, 2, 0, 0, 1, 0, 1, 0, 0, 0, 1, 0, 0, 1, 0, 0, 1, 0, 0, 0, 0, 1, 0, 0, 0, 0, 0, 0, 0, 0, 0, 0, 0, 0, 0, 0, 0, 0, 1, 0, 0, 1, 0, 0, 0, 0, 0, 1, 1, 0, 0, 0, 1, 1, 1, 0, 0, 0, 1, 0, 0, 1, 0, 0, 1, 0, 0, 0, 0, 0, 0, 0, 0, 0, 0, 0, 0, 2, 2, 2, 2, 2, 2, 2, 2, 2, 2, 2, 2, 2, 2, 2, 2, 2, 2, 2, 2, 2, 2, 2, 2, 2, 2, 2, 2, 2, 2, 2, 2, 2, 2, 2, 2, 2, 2, 2, 2, 2, 2, 0, 0, 0, 0, 0, 0, 0, 0, 0, 0, 0, 0, 0, 0, 0, 0, 0, 0, 0, 0, 0, 0, 0, 0, 0, 0, 0, 0, 0, 0, 0, 0, 0, 0, 0, 0, 0, 0, 0, 0, 0, 0, 0, 0, 0, 0, 0, 0, 0, 0, 0, 0, 0, 0, 0, 0, 0, 0, 0, 0, 0, 0, 0, 0, 0, 0, 0, 0, 0, 0, 0, 0, 0, 0, 0, 0, 0, 0, 0, 0, 0, 0, 0, 0, 0, 0, 0, 0, 0, 0, 1])
me_areas_building_006.materials.append(mat_material)
me_areas_building_006.materials.append(mat_001)
me_areas_building_006.materials.append(mat_glass)
me_areas_building_006.materials.append(mat_window_frame)
me_areas_building_006.use_remesh_fix_poles = True
me_areas_building_006.use_remesh_preserve_attributes = False
me_areas_building_006.update()

# ---- curves / text
txt_x = bpy.data.curves.new('텍스트', 'FONT')
txt_x.dimensions = '2D'
txt_x.body = '일강원\nG동'
txt_x.materials.append(mat_color)
txt_x.extrude = 0.2
txt_x.size = 2.0
txt_001 = bpy.data.curves.new('텍스트.001', 'FONT')
txt_001.dimensions = '2D'
txt_001.body = "DUNKIN' DONUTS'"
txt_001.materials.append(mat_dunkin)
txt_001.extrude = 0.2
txt_001.size = 1.2

# ---- objects
ob_g = bpy.data.objects.new('G', me_areas_building_006)
ob_x = bpy.data.objects.new('텍스트', txt_x)
ob_001 = bpy.data.objects.new('텍스트.001', txt_001)

# ---- transforms, parenting, visibility, modifiers, constraints
ob_g.location = (-30.0, 0.0, 0.0)
ob_g.rotation_euler = (0.0, 0.0, 0.1396)
ob_g.scale = (1.0, 1.0, 2.0)
_vg = ob_g.vertex_groups.new(name='Name:C동')
_vg = ob_g.vertex_groups.new(name='Name:D동')
_vg = ob_g.vertex_groups.new(name='Name:F동')
_vg = ob_g.vertex_groups.new(name='Name:G동')
_vg = ob_g.vertex_groups.new(name='Name:늘빛관')
_vg = ob_g.vertex_groups.new(name='Name:다인(A동식당)')
_vg = ob_g.vertex_groups.new(name='Name:바텍')
_vg = ob_g.vertex_groups.new(name='Name:백인제기념도서관')
_vg = ob_g.vertex_groups.new(name='Name:약학동')
_vg = ob_g.vertex_groups.new(name='Name:의생명프라임공학관(J동)')
_vg = ob_g.vertex_groups.new(name='Name:인당관(본관)')
_vg = ob_g.vertex_groups.new(name='Name:인제대학교 박물관')
_vg = ob_g.vertex_groups.new(name='Name:잉글리쉬타운')
_vg = ob_g.vertex_groups.new(name='Name:정산재(고시원)')
_vg = ob_g.vertex_groups.new(name='Name:체대기숙사')
_vg = ob_g.vertex_groups.new(name='Name:체육학과동')
_vg = ob_g.vertex_groups.new(name='Name:하연관(A동)')
_vg = ob_g.vertex_groups.new(name='Name:학군단')
ob_x.location = (125.1, -104.0, 15.94)
ob_x.rotation_euler = (1.543, 0.005611, -1.083)
ob_001.location = (164.2, -113.9, 10.49)
ob_001.rotation_euler = (1.563, -0.01306, -1.053)

# ---- collection membership
col_collection.objects.link(ob_g)
col_collection.objects.link(ob_x)
col_collection.objects.link(ob_001)

# ---- scene / render settings (as saved in the file)
scene.frame_start = 1; scene.frame_end = 250; scene.frame_set(1)
scene.render.engine = 'BLENDER_EEVEE_NEXT'
scene.cycles.sampling_pattern = 'TABULATED_SOBOL'
scene.cycles.use_light_tree = False
scene.view_settings.view_transform = 'Filmic'
bpy.context.view_layer.update()

# ---- added for rendering (the .blend has no active camera and no usable light): camera, sun
cam_auto = bpy.data.cameras.new('AutoCamera')
cam_auto.lens = 50.0
cam_auto.sensor_width = 36.0
cam_auto.clip_end = 1711.86
ob_auto_camera = bpy.data.objects.new('AutoCamera', cam_auto)
scene.collection.objects.link(ob_auto_camera)
ob_auto_camera.location = (250.339, -213.655, 97.9819)
ob_auto_camera.rotation_euler = (1.09748, -7.21219e-08, 0.694738)
scene.camera = ob_auto_camera
light_auto_sun = bpy.data.lights.new('AutoSun', 'SUN')
light_auto_sun.energy = 3.0
light_auto_sun.angle = 0.0523599
ob_auto_sun = bpy.data.objects.new('AutoSun', light_auto_sun)
scene.collection.objects.link(ob_auto_sun)
ob_auto_sun.rotation_euler = (0.872665, 0.174533, 0.523599)
bpy.context.view_layer.update()
